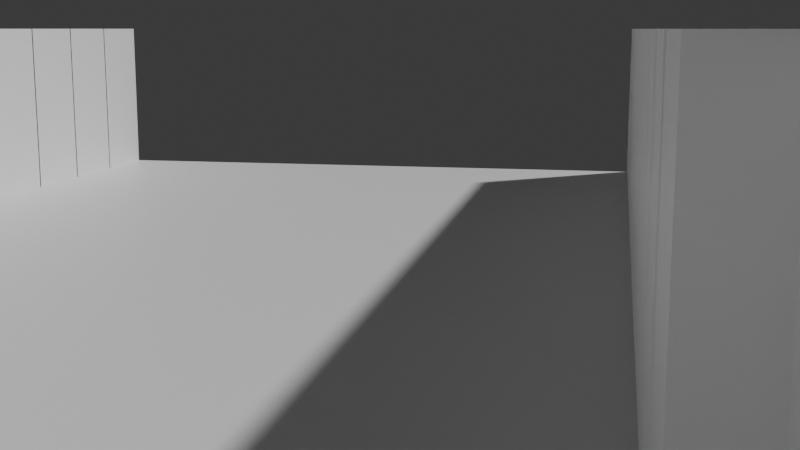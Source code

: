 # Source: Camino.blend  (saved by Blender 5.0.119; exported with 4.5.12 LTS)
import bpy
from mathutils import Matrix  # noqa: F401  (used for matrix-valued properties, if any)

bpy.ops.wm.read_factory_settings(use_empty=True)
scene = bpy.context.scene
scene.name = 'Scene'

# ---- collections
col_collection = bpy.data.collections.new('Collection'); scene.collection.children.link(col_collection)

# ---- materials (node trees are filled in below, after node groups)
mat_suelo = bpy.data.materials.new('Suelo')
mat_suelo.diffuse_color = (0.05, 0.05, 0.05, 1.0)
mat_pared = bpy.data.materials.new('Pared')
mat_pared.diffuse_color = (0.2, 0.2, 0.2, 1.0)

# ---- material node trees
mat_suelo.use_nodes = True; mat_suelo.node_tree.nodes.clear()
_N = mat_suelo.node_tree.nodes; _L = mat_suelo.node_tree.links
n0 = _N.new('ShaderNodeBsdfPrincipled'); n0.name = 'Principled BSDF'; n0.location = (-200, 100)
n1 = _N.new('ShaderNodeOutputMaterial'); n1.name = 'Material Output'; n1.location = (200, 100)
_L.new(n0.outputs[0], n1.inputs[0])
n1.is_active_output = True
mat_pared.use_nodes = True; mat_pared.node_tree.nodes.clear()
_N = mat_pared.node_tree.nodes; _L = mat_pared.node_tree.links
n0 = _N.new('ShaderNodeBsdfPrincipled'); n0.name = 'Principled BSDF'; n0.location = (-200, 100)
n1 = _N.new('ShaderNodeOutputMaterial'); n1.name = 'Material Output'; n1.location = (200, 100)
_L.new(n0.outputs[0], n1.inputs[0])
n1.is_active_output = True

# ---- world
world_world = bpy.data.worlds.new('World'); scene.world = world_world
world_world.use_nodes = True; world_world.node_tree.nodes.clear()
_N = world_world.node_tree.nodes; _L = world_world.node_tree.links
n0 = _N.new('ShaderNodeOutputWorld'); n0.name = 'World Output'; n0.location = (200, 100)
n1 = _N.new('ShaderNodeBackground'); n1.name = 'Background'; n1.location = (-200, 100)
n1.inputs[0].default_value = (0.05088, 0.05088, 0.05088, 1.0)
_L.new(n1.outputs[0], n0.inputs[0])
n0.is_active_output = True
world_world.color = (0.05088, 0.05088, 0.05088)
world_world.sun_shadow_jitter_overblur = 0.0

# ---- cameras
cam_camera_016 = bpy.data.cameras.new('Camera.016')

# ---- meshes
me_plane_412 = bpy.data.meshes.new('Plane.412')
me_plane_412.from_pydata([(-1.0, -1.0, 0.0), (1.0, -1.0, 0.0), (-1.0, 1.0, 0.0), (1.0, 1.0, 0.0)], [], [(0, 1, 3, 2)])
_uv = me_plane_412.uv_layers.new(name='UVMap')
_uv.uv.foreach_set('vector', [0.0, 0.0, 1.0, 0.0, 1.0, 1.0, 0.0, 1.0])
me_plane_412.materials.append(mat_suelo)
me_plane_412.update()
me_cube_1917 = bpy.data.meshes.new('Cube.1917')
me_cube_1917.from_pydata([(-1.0, -1.0, -1.0), (-1.0, -1.0, 1.0), (-1.0, 1.0, -1.0), (-1.0, 1.0, 1.0), (1.0, -1.0, -1.0), (1.0, -1.0, 1.0), (1.0, 1.0, -1.0), (1.0, 1.0, 1.0)], [], [(0, 1, 3, 2), (2, 3, 7, 6), (6, 7, 5, 4), (4, 5, 1, 0), (2, 6, 4, 0), (7, 3, 1, 5)])
_uv = me_cube_1917.uv_layers.new(name='UVMap')
_uv.uv.foreach_set('vector', [0.375, 0.0, 0.625, 0.0, 0.625, 0.25, 0.375, 0.25, 0.375, 0.25, 0.625, 0.25, 0.625, 0.5, 0.375, 0.5, 0.375, 0.5, 0.625, 0.5, 0.625, 0.75, 0.375, 0.75, 0.375, 0.75, 0.625, 0.75, 0.625, 1.0, 0.375, 1.0, 0.125, 0.5, 0.375, 0.5, 0.375, 0.75, 0.125, 0.75, 0.625, 0.5, 0.875, 0.5, 0.875, 0.75, 0.625, 0.75])
me_cube_1917.materials.append(mat_pared)
me_cube_1917.update()
me_cube_1918 = bpy.data.meshes.new('Cube.1918')
me_cube_1918.from_pydata([(-1.0, -1.0, -1.0), (-1.0, -1.0, 1.0), (-1.0, 1.0, -1.0), (-1.0, 1.0, 1.0), (1.0, -1.0, -1.0), (1.0, -1.0, 1.0), (1.0, 1.0, -1.0), (1.0, 1.0, 1.0)], [], [(0, 1, 3, 2), (2, 3, 7, 6), (6, 7, 5, 4), (4, 5, 1, 0), (2, 6, 4, 0), (7, 3, 1, 5)])
_uv = me_cube_1918.uv_layers.new(name='UVMap')
_uv.uv.foreach_set('vector', [0.375, 0.0, 0.625, 0.0, 0.625, 0.25, 0.375, 0.25, 0.375, 0.25, 0.625, 0.25, 0.625, 0.5, 0.375, 0.5, 0.375, 0.5, 0.625, 0.5, 0.625, 0.75, 0.375, 0.75, 0.375, 0.75, 0.625, 0.75, 0.625, 1.0, 0.375, 1.0, 0.125, 0.5, 0.375, 0.5, 0.375, 0.75, 0.125, 0.75, 0.625, 0.5, 0.875, 0.5, 0.875, 0.75, 0.625, 0.75])
me_cube_1918.materials.append(mat_pared)
me_cube_1918.update()
me_cube_1919 = bpy.data.meshes.new('Cube.1919')
me_cube_1919.from_pydata([(-1.0, -1.0, -1.0), (-1.0, -1.0, 1.0), (-1.0, 1.0, -1.0), (-1.0, 1.0, 1.0), (1.0, -1.0, -1.0), (1.0, -1.0, 1.0), (1.0, 1.0, -1.0), (1.0, 1.0, 1.0)], [], [(0, 1, 3, 2), (2, 3, 7, 6), (6, 7, 5, 4), (4, 5, 1, 0), (2, 6, 4, 0), (7, 3, 1, 5)])
_uv = me_cube_1919.uv_layers.new(name='UVMap')
_uv.uv.foreach_set('vector', [0.375, 0.0, 0.625, 0.0, 0.625, 0.25, 0.375, 0.25, 0.375, 0.25, 0.625, 0.25, 0.625, 0.5, 0.375, 0.5, 0.375, 0.5, 0.625, 0.5, 0.625, 0.75, 0.375, 0.75, 0.375, 0.75, 0.625, 0.75, 0.625, 1.0, 0.375, 1.0, 0.125, 0.5, 0.375, 0.5, 0.375, 0.75, 0.125, 0.75, 0.625, 0.5, 0.875, 0.5, 0.875, 0.75, 0.625, 0.75])
me_cube_1919.materials.append(mat_pared)
me_cube_1919.update()
me_cube_1920 = bpy.data.meshes.new('Cube.1920')
me_cube_1920.from_pydata([(-1.0, -1.0, -1.0), (-1.0, -1.0, 1.0), (-1.0, 1.0, -1.0), (-1.0, 1.0, 1.0), (1.0, -1.0, -1.0), (1.0, -1.0, 1.0), (1.0, 1.0, -1.0), (1.0, 1.0, 1.0)], [], [(0, 1, 3, 2), (2, 3, 7, 6), (6, 7, 5, 4), (4, 5, 1, 0), (2, 6, 4, 0), (7, 3, 1, 5)])
_uv = me_cube_1920.uv_layers.new(name='UVMap')
_uv.uv.foreach_set('vector', [0.375, 0.0, 0.625, 0.0, 0.625, 0.25, 0.375, 0.25, 0.375, 0.25, 0.625, 0.25, 0.625, 0.5, 0.375, 0.5, 0.375, 0.5, 0.625, 0.5, 0.625, 0.75, 0.375, 0.75, 0.375, 0.75, 0.625, 0.75, 0.625, 1.0, 0.375, 1.0, 0.125, 0.5, 0.375, 0.5, 0.375, 0.75, 0.125, 0.75, 0.625, 0.5, 0.875, 0.5, 0.875, 0.75, 0.625, 0.75])
me_cube_1920.materials.append(mat_pared)
me_cube_1920.update()
me_cube_1921 = bpy.data.meshes.new('Cube.1921')
me_cube_1921.from_pydata([(-1.0, -1.0, -1.0), (-1.0, -1.0, 1.0), (-1.0, 1.0, -1.0), (-1.0, 1.0, 1.0), (1.0, -1.0, -1.0), (1.0, -1.0, 1.0), (1.0, 1.0, -1.0), (1.0, 1.0, 1.0)], [], [(0, 1, 3, 2), (2, 3, 7, 6), (6, 7, 5, 4), (4, 5, 1, 0), (2, 6, 4, 0), (7, 3, 1, 5)])
_uv = me_cube_1921.uv_layers.new(name='UVMap')
_uv.uv.foreach_set('vector', [0.375, 0.0, 0.625, 0.0, 0.625, 0.25, 0.375, 0.25, 0.375, 0.25, 0.625, 0.25, 0.625, 0.5, 0.375, 0.5, 0.375, 0.5, 0.625, 0.5, 0.625, 0.75, 0.375, 0.75, 0.375, 0.75, 0.625, 0.75, 0.625, 1.0, 0.375, 1.0, 0.125, 0.5, 0.375, 0.5, 0.375, 0.75, 0.125, 0.75, 0.625, 0.5, 0.875, 0.5, 0.875, 0.75, 0.625, 0.75])
me_cube_1921.materials.append(mat_pared)
me_cube_1921.update()
me_cube_1922 = bpy.data.meshes.new('Cube.1922')
me_cube_1922.from_pydata([(-1.0, -1.0, -1.0), (-1.0, -1.0, 1.0), (-1.0, 1.0, -1.0), (-1.0, 1.0, 1.0), (1.0, -1.0, -1.0), (1.0, -1.0, 1.0), (1.0, 1.0, -1.0), (1.0, 1.0, 1.0)], [], [(0, 1, 3, 2), (2, 3, 7, 6), (6, 7, 5, 4), (4, 5, 1, 0), (2, 6, 4, 0), (7, 3, 1, 5)])
_uv = me_cube_1922.uv_layers.new(name='UVMap')
_uv.uv.foreach_set('vector', [0.375, 0.0, 0.625, 0.0, 0.625, 0.25, 0.375, 0.25, 0.375, 0.25, 0.625, 0.25, 0.625, 0.5, 0.375, 0.5, 0.375, 0.5, 0.625, 0.5, 0.625, 0.75, 0.375, 0.75, 0.375, 0.75, 0.625, 0.75, 0.625, 1.0, 0.375, 1.0, 0.125, 0.5, 0.375, 0.5, 0.375, 0.75, 0.125, 0.75, 0.625, 0.5, 0.875, 0.5, 0.875, 0.75, 0.625, 0.75])
me_cube_1922.materials.append(mat_pared)
me_cube_1922.update()
me_cube_1923 = bpy.data.meshes.new('Cube.1923')
me_cube_1923.from_pydata([(-1.0, -1.0, -1.0), (-1.0, -1.0, 1.0), (-1.0, 1.0, -1.0), (-1.0, 1.0, 1.0), (1.0, -1.0, -1.0), (1.0, -1.0, 1.0), (1.0, 1.0, -1.0), (1.0, 1.0, 1.0)], [], [(0, 1, 3, 2), (2, 3, 7, 6), (6, 7, 5, 4), (4, 5, 1, 0), (2, 6, 4, 0), (7, 3, 1, 5)])
_uv = me_cube_1923.uv_layers.new(name='UVMap')
_uv.uv.foreach_set('vector', [0.375, 0.0, 0.625, 0.0, 0.625, 0.25, 0.375, 0.25, 0.375, 0.25, 0.625, 0.25, 0.625, 0.5, 0.375, 0.5, 0.375, 0.5, 0.625, 0.5, 0.625, 0.75, 0.375, 0.75, 0.375, 0.75, 0.625, 0.75, 0.625, 1.0, 0.375, 1.0, 0.125, 0.5, 0.375, 0.5, 0.375, 0.75, 0.125, 0.75, 0.625, 0.5, 0.875, 0.5, 0.875, 0.75, 0.625, 0.75])
me_cube_1923.materials.append(mat_pared)
me_cube_1923.update()
me_cube_1924 = bpy.data.meshes.new('Cube.1924')
me_cube_1924.from_pydata([(-1.0, -1.0, -1.0), (-1.0, -1.0, 1.0), (-1.0, 1.0, -1.0), (-1.0, 1.0, 1.0), (1.0, -1.0, -1.0), (1.0, -1.0, 1.0), (1.0, 1.0, -1.0), (1.0, 1.0, 1.0)], [], [(0, 1, 3, 2), (2, 3, 7, 6), (6, 7, 5, 4), (4, 5, 1, 0), (2, 6, 4, 0), (7, 3, 1, 5)])
_uv = me_cube_1924.uv_layers.new(name='UVMap')
_uv.uv.foreach_set('vector', [0.375, 0.0, 0.625, 0.0, 0.625, 0.25, 0.375, 0.25, 0.375, 0.25, 0.625, 0.25, 0.625, 0.5, 0.375, 0.5, 0.375, 0.5, 0.625, 0.5, 0.625, 0.75, 0.375, 0.75, 0.375, 0.75, 0.625, 0.75, 0.625, 1.0, 0.375, 1.0, 0.125, 0.5, 0.375, 0.5, 0.375, 0.75, 0.125, 0.75, 0.625, 0.5, 0.875, 0.5, 0.875, 0.75, 0.625, 0.75])
me_cube_1924.materials.append(mat_pared)
me_cube_1924.update()
me_cube_1925 = bpy.data.meshes.new('Cube.1925')
me_cube_1925.from_pydata([(-1.0, -1.0, -1.0), (-1.0, -1.0, 1.0), (-1.0, 1.0, -1.0), (-1.0, 1.0, 1.0), (1.0, -1.0, -1.0), (1.0, -1.0, 1.0), (1.0, 1.0, -1.0), (1.0, 1.0, 1.0)], [], [(0, 1, 3, 2), (2, 3, 7, 6), (6, 7, 5, 4), (4, 5, 1, 0), (2, 6, 4, 0), (7, 3, 1, 5)])
_uv = me_cube_1925.uv_layers.new(name='UVMap')
_uv.uv.foreach_set('vector', [0.375, 0.0, 0.625, 0.0, 0.625, 0.25, 0.375, 0.25, 0.375, 0.25, 0.625, 0.25, 0.625, 0.5, 0.375, 0.5, 0.375, 0.5, 0.625, 0.5, 0.625, 0.75, 0.375, 0.75, 0.375, 0.75, 0.625, 0.75, 0.625, 1.0, 0.375, 1.0, 0.125, 0.5, 0.375, 0.5, 0.375, 0.75, 0.125, 0.75, 0.625, 0.5, 0.875, 0.5, 0.875, 0.75, 0.625, 0.75])
me_cube_1925.materials.append(mat_pared)
me_cube_1925.update()
me_cube_1926 = bpy.data.meshes.new('Cube.1926')
me_cube_1926.from_pydata([(-1.0, -1.0, -1.0), (-1.0, -1.0, 1.0), (-1.0, 1.0, -1.0), (-1.0, 1.0, 1.0), (1.0, -1.0, -1.0), (1.0, -1.0, 1.0), (1.0, 1.0, -1.0), (1.0, 1.0, 1.0)], [], [(0, 1, 3, 2), (2, 3, 7, 6), (6, 7, 5, 4), (4, 5, 1, 0), (2, 6, 4, 0), (7, 3, 1, 5)])
_uv = me_cube_1926.uv_layers.new(name='UVMap')
_uv.uv.foreach_set('vector', [0.375, 0.0, 0.625, 0.0, 0.625, 0.25, 0.375, 0.25, 0.375, 0.25, 0.625, 0.25, 0.625, 0.5, 0.375, 0.5, 0.375, 0.5, 0.625, 0.5, 0.625, 0.75, 0.375, 0.75, 0.375, 0.75, 0.625, 0.75, 0.625, 1.0, 0.375, 1.0, 0.125, 0.5, 0.375, 0.5, 0.375, 0.75, 0.125, 0.75, 0.625, 0.5, 0.875, 0.5, 0.875, 0.75, 0.625, 0.75])
me_cube_1926.materials.append(mat_pared)
me_cube_1926.update()
me_cube_1927 = bpy.data.meshes.new('Cube.1927')
me_cube_1927.from_pydata([(-1.0, -1.0, -1.0), (-1.0, -1.0, 1.0), (-1.0, 1.0, -1.0), (-1.0, 1.0, 1.0), (1.0, -1.0, -1.0), (1.0, -1.0, 1.0), (1.0, 1.0, -1.0), (1.0, 1.0, 1.0)], [], [(0, 1, 3, 2), (2, 3, 7, 6), (6, 7, 5, 4), (4, 5, 1, 0), (2, 6, 4, 0), (7, 3, 1, 5)])
_uv = me_cube_1927.uv_layers.new(name='UVMap')
_uv.uv.foreach_set('vector', [0.375, 0.0, 0.625, 0.0, 0.625, 0.25, 0.375, 0.25, 0.375, 0.25, 0.625, 0.25, 0.625, 0.5, 0.375, 0.5, 0.375, 0.5, 0.625, 0.5, 0.625, 0.75, 0.375, 0.75, 0.375, 0.75, 0.625, 0.75, 0.625, 1.0, 0.375, 1.0, 0.125, 0.5, 0.375, 0.5, 0.375, 0.75, 0.125, 0.75, 0.625, 0.5, 0.875, 0.5, 0.875, 0.75, 0.625, 0.75])
me_cube_1927.materials.append(mat_pared)
me_cube_1927.update()
me_cube_1928 = bpy.data.meshes.new('Cube.1928')
me_cube_1928.from_pydata([(-1.0, -1.0, -1.0), (-1.0, -1.0, 1.0), (-1.0, 1.0, -1.0), (-1.0, 1.0, 1.0), (1.0, -1.0, -1.0), (1.0, -1.0, 1.0), (1.0, 1.0, -1.0), (1.0, 1.0, 1.0)], [], [(0, 1, 3, 2), (2, 3, 7, 6), (6, 7, 5, 4), (4, 5, 1, 0), (2, 6, 4, 0), (7, 3, 1, 5)])
_uv = me_cube_1928.uv_layers.new(name='UVMap')
_uv.uv.foreach_set('vector', [0.375, 0.0, 0.625, 0.0, 0.625, 0.25, 0.375, 0.25, 0.375, 0.25, 0.625, 0.25, 0.625, 0.5, 0.375, 0.5, 0.375, 0.5, 0.625, 0.5, 0.625, 0.75, 0.375, 0.75, 0.375, 0.75, 0.625, 0.75, 0.625, 1.0, 0.375, 1.0, 0.125, 0.5, 0.375, 0.5, 0.375, 0.75, 0.125, 0.75, 0.625, 0.5, 0.875, 0.5, 0.875, 0.75, 0.625, 0.75])
me_cube_1928.materials.append(mat_pared)
me_cube_1928.update()
me_cube_1929 = bpy.data.meshes.new('Cube.1929')
me_cube_1929.from_pydata([(-1.0, -1.0, -1.0), (-1.0, -1.0, 1.0), (-1.0, 1.0, -1.0), (-1.0, 1.0, 1.0), (1.0, -1.0, -1.0), (1.0, -1.0, 1.0), (1.0, 1.0, -1.0), (1.0, 1.0, 1.0)], [], [(0, 1, 3, 2), (2, 3, 7, 6), (6, 7, 5, 4), (4, 5, 1, 0), (2, 6, 4, 0), (7, 3, 1, 5)])
_uv = me_cube_1929.uv_layers.new(name='UVMap')
_uv.uv.foreach_set('vector', [0.375, 0.0, 0.625, 0.0, 0.625, 0.25, 0.375, 0.25, 0.375, 0.25, 0.625, 0.25, 0.625, 0.5, 0.375, 0.5, 0.375, 0.5, 0.625, 0.5, 0.625, 0.75, 0.375, 0.75, 0.375, 0.75, 0.625, 0.75, 0.625, 1.0, 0.375, 1.0, 0.125, 0.5, 0.375, 0.5, 0.375, 0.75, 0.125, 0.75, 0.625, 0.5, 0.875, 0.5, 0.875, 0.75, 0.625, 0.75])
me_cube_1929.materials.append(mat_pared)
me_cube_1929.update()
me_cube_1930 = bpy.data.meshes.new('Cube.1930')
me_cube_1930.from_pydata([(-1.0, -1.0, -1.0), (-1.0, -1.0, 1.0), (-1.0, 1.0, -1.0), (-1.0, 1.0, 1.0), (1.0, -1.0, -1.0), (1.0, -1.0, 1.0), (1.0, 1.0, -1.0), (1.0, 1.0, 1.0)], [], [(0, 1, 3, 2), (2, 3, 7, 6), (6, 7, 5, 4), (4, 5, 1, 0), (2, 6, 4, 0), (7, 3, 1, 5)])
_uv = me_cube_1930.uv_layers.new(name='UVMap')
_uv.uv.foreach_set('vector', [0.375, 0.0, 0.625, 0.0, 0.625, 0.25, 0.375, 0.25, 0.375, 0.25, 0.625, 0.25, 0.625, 0.5, 0.375, 0.5, 0.375, 0.5, 0.625, 0.5, 0.625, 0.75, 0.375, 0.75, 0.375, 0.75, 0.625, 0.75, 0.625, 1.0, 0.375, 1.0, 0.125, 0.5, 0.375, 0.5, 0.375, 0.75, 0.125, 0.75, 0.625, 0.5, 0.875, 0.5, 0.875, 0.75, 0.625, 0.75])
me_cube_1930.materials.append(mat_pared)
me_cube_1930.update()
me_cube_1931 = bpy.data.meshes.new('Cube.1931')
me_cube_1931.from_pydata([(-1.0, -1.0, -1.0), (-1.0, -1.0, 1.0), (-1.0, 1.0, -1.0), (-1.0, 1.0, 1.0), (1.0, -1.0, -1.0), (1.0, -1.0, 1.0), (1.0, 1.0, -1.0), (1.0, 1.0, 1.0)], [], [(0, 1, 3, 2), (2, 3, 7, 6), (6, 7, 5, 4), (4, 5, 1, 0), (2, 6, 4, 0), (7, 3, 1, 5)])
_uv = me_cube_1931.uv_layers.new(name='UVMap')
_uv.uv.foreach_set('vector', [0.375, 0.0, 0.625, 0.0, 0.625, 0.25, 0.375, 0.25, 0.375, 0.25, 0.625, 0.25, 0.625, 0.5, 0.375, 0.5, 0.375, 0.5, 0.625, 0.5, 0.625, 0.75, 0.375, 0.75, 0.375, 0.75, 0.625, 0.75, 0.625, 1.0, 0.375, 1.0, 0.125, 0.5, 0.375, 0.5, 0.375, 0.75, 0.125, 0.75, 0.625, 0.5, 0.875, 0.5, 0.875, 0.75, 0.625, 0.75])
me_cube_1931.materials.append(mat_pared)
me_cube_1931.update()
me_cube_1932 = bpy.data.meshes.new('Cube.1932')
me_cube_1932.from_pydata([(-1.0, -1.0, -1.0), (-1.0, -1.0, 1.0), (-1.0, 1.0, -1.0), (-1.0, 1.0, 1.0), (1.0, -1.0, -1.0), (1.0, -1.0, 1.0), (1.0, 1.0, -1.0), (1.0, 1.0, 1.0)], [], [(0, 1, 3, 2), (2, 3, 7, 6), (6, 7, 5, 4), (4, 5, 1, 0), (2, 6, 4, 0), (7, 3, 1, 5)])
_uv = me_cube_1932.uv_layers.new(name='UVMap')
_uv.uv.foreach_set('vector', [0.375, 0.0, 0.625, 0.0, 0.625, 0.25, 0.375, 0.25, 0.375, 0.25, 0.625, 0.25, 0.625, 0.5, 0.375, 0.5, 0.375, 0.5, 0.625, 0.5, 0.625, 0.75, 0.375, 0.75, 0.375, 0.75, 0.625, 0.75, 0.625, 1.0, 0.375, 1.0, 0.125, 0.5, 0.375, 0.5, 0.375, 0.75, 0.125, 0.75, 0.625, 0.5, 0.875, 0.5, 0.875, 0.75, 0.625, 0.75])
me_cube_1932.materials.append(mat_pared)
me_cube_1932.update()
me_cube_1933 = bpy.data.meshes.new('Cube.1933')
me_cube_1933.from_pydata([(-1.0, -1.0, -1.0), (-1.0, -1.0, 1.0), (-1.0, 1.0, -1.0), (-1.0, 1.0, 1.0), (1.0, -1.0, -1.0), (1.0, -1.0, 1.0), (1.0, 1.0, -1.0), (1.0, 1.0, 1.0)], [], [(0, 1, 3, 2), (2, 3, 7, 6), (6, 7, 5, 4), (4, 5, 1, 0), (2, 6, 4, 0), (7, 3, 1, 5)])
_uv = me_cube_1933.uv_layers.new(name='UVMap')
_uv.uv.foreach_set('vector', [0.375, 0.0, 0.625, 0.0, 0.625, 0.25, 0.375, 0.25, 0.375, 0.25, 0.625, 0.25, 0.625, 0.5, 0.375, 0.5, 0.375, 0.5, 0.625, 0.5, 0.625, 0.75, 0.375, 0.75, 0.375, 0.75, 0.625, 0.75, 0.625, 1.0, 0.375, 1.0, 0.125, 0.5, 0.375, 0.5, 0.375, 0.75, 0.125, 0.75, 0.625, 0.5, 0.875, 0.5, 0.875, 0.75, 0.625, 0.75])
me_cube_1933.materials.append(mat_pared)
me_cube_1933.update()
me_cube_1934 = bpy.data.meshes.new('Cube.1934')
me_cube_1934.from_pydata([(-1.0, -1.0, -1.0), (-1.0, -1.0, 1.0), (-1.0, 1.0, -1.0), (-1.0, 1.0, 1.0), (1.0, -1.0, -1.0), (1.0, -1.0, 1.0), (1.0, 1.0, -1.0), (1.0, 1.0, 1.0)], [], [(0, 1, 3, 2), (2, 3, 7, 6), (6, 7, 5, 4), (4, 5, 1, 0), (2, 6, 4, 0), (7, 3, 1, 5)])
_uv = me_cube_1934.uv_layers.new(name='UVMap')
_uv.uv.foreach_set('vector', [0.375, 0.0, 0.625, 0.0, 0.625, 0.25, 0.375, 0.25, 0.375, 0.25, 0.625, 0.25, 0.625, 0.5, 0.375, 0.5, 0.375, 0.5, 0.625, 0.5, 0.625, 0.75, 0.375, 0.75, 0.375, 0.75, 0.625, 0.75, 0.625, 1.0, 0.375, 1.0, 0.125, 0.5, 0.375, 0.5, 0.375, 0.75, 0.125, 0.75, 0.625, 0.5, 0.875, 0.5, 0.875, 0.75, 0.625, 0.75])
me_cube_1934.materials.append(mat_pared)
me_cube_1934.update()
me_cube_1935 = bpy.data.meshes.new('Cube.1935')
me_cube_1935.from_pydata([(-1.0, -1.0, -1.0), (-1.0, -1.0, 1.0), (-1.0, 1.0, -1.0), (-1.0, 1.0, 1.0), (1.0, -1.0, -1.0), (1.0, -1.0, 1.0), (1.0, 1.0, -1.0), (1.0, 1.0, 1.0)], [], [(0, 1, 3, 2), (2, 3, 7, 6), (6, 7, 5, 4), (4, 5, 1, 0), (2, 6, 4, 0), (7, 3, 1, 5)])
_uv = me_cube_1935.uv_layers.new(name='UVMap')
_uv.uv.foreach_set('vector', [0.375, 0.0, 0.625, 0.0, 0.625, 0.25, 0.375, 0.25, 0.375, 0.25, 0.625, 0.25, 0.625, 0.5, 0.375, 0.5, 0.375, 0.5, 0.625, 0.5, 0.625, 0.75, 0.375, 0.75, 0.375, 0.75, 0.625, 0.75, 0.625, 1.0, 0.375, 1.0, 0.125, 0.5, 0.375, 0.5, 0.375, 0.75, 0.125, 0.75, 0.625, 0.5, 0.875, 0.5, 0.875, 0.75, 0.625, 0.75])
me_cube_1935.materials.append(mat_pared)
me_cube_1935.update()
me_cube_1936 = bpy.data.meshes.new('Cube.1936')
me_cube_1936.from_pydata([(-1.0, -1.0, -1.0), (-1.0, -1.0, 1.0), (-1.0, 1.0, -1.0), (-1.0, 1.0, 1.0), (1.0, -1.0, -1.0), (1.0, -1.0, 1.0), (1.0, 1.0, -1.0), (1.0, 1.0, 1.0)], [], [(0, 1, 3, 2), (2, 3, 7, 6), (6, 7, 5, 4), (4, 5, 1, 0), (2, 6, 4, 0), (7, 3, 1, 5)])
_uv = me_cube_1936.uv_layers.new(name='UVMap')
_uv.uv.foreach_set('vector', [0.375, 0.0, 0.625, 0.0, 0.625, 0.25, 0.375, 0.25, 0.375, 0.25, 0.625, 0.25, 0.625, 0.5, 0.375, 0.5, 0.375, 0.5, 0.625, 0.5, 0.625, 0.75, 0.375, 0.75, 0.375, 0.75, 0.625, 0.75, 0.625, 1.0, 0.375, 1.0, 0.125, 0.5, 0.375, 0.5, 0.375, 0.75, 0.125, 0.75, 0.625, 0.5, 0.875, 0.5, 0.875, 0.75, 0.625, 0.75])
me_cube_1936.materials.append(mat_pared)
me_cube_1936.update()
me_cube_1937 = bpy.data.meshes.new('Cube.1937')
me_cube_1937.from_pydata([(-1.0, -1.0, -1.0), (-1.0, -1.0, 1.0), (-1.0, 1.0, -1.0), (-1.0, 1.0, 1.0), (1.0, -1.0, -1.0), (1.0, -1.0, 1.0), (1.0, 1.0, -1.0), (1.0, 1.0, 1.0)], [], [(0, 1, 3, 2), (2, 3, 7, 6), (6, 7, 5, 4), (4, 5, 1, 0), (2, 6, 4, 0), (7, 3, 1, 5)])
_uv = me_cube_1937.uv_layers.new(name='UVMap')
_uv.uv.foreach_set('vector', [0.375, 0.0, 0.625, 0.0, 0.625, 0.25, 0.375, 0.25, 0.375, 0.25, 0.625, 0.25, 0.625, 0.5, 0.375, 0.5, 0.375, 0.5, 0.625, 0.5, 0.625, 0.75, 0.375, 0.75, 0.375, 0.75, 0.625, 0.75, 0.625, 1.0, 0.375, 1.0, 0.125, 0.5, 0.375, 0.5, 0.375, 0.75, 0.125, 0.75, 0.625, 0.5, 0.875, 0.5, 0.875, 0.75, 0.625, 0.75])
me_cube_1937.materials.append(mat_pared)
me_cube_1937.update()
me_cube_1938 = bpy.data.meshes.new('Cube.1938')
me_cube_1938.from_pydata([(-1.0, -1.0, -1.0), (-1.0, -1.0, 1.0), (-1.0, 1.0, -1.0), (-1.0, 1.0, 1.0), (1.0, -1.0, -1.0), (1.0, -1.0, 1.0), (1.0, 1.0, -1.0), (1.0, 1.0, 1.0)], [], [(0, 1, 3, 2), (2, 3, 7, 6), (6, 7, 5, 4), (4, 5, 1, 0), (2, 6, 4, 0), (7, 3, 1, 5)])
_uv = me_cube_1938.uv_layers.new(name='UVMap')
_uv.uv.foreach_set('vector', [0.375, 0.0, 0.625, 0.0, 0.625, 0.25, 0.375, 0.25, 0.375, 0.25, 0.625, 0.25, 0.625, 0.5, 0.375, 0.5, 0.375, 0.5, 0.625, 0.5, 0.625, 0.75, 0.375, 0.75, 0.375, 0.75, 0.625, 0.75, 0.625, 1.0, 0.375, 1.0, 0.125, 0.5, 0.375, 0.5, 0.375, 0.75, 0.125, 0.75, 0.625, 0.5, 0.875, 0.5, 0.875, 0.75, 0.625, 0.75])
me_cube_1938.materials.append(mat_pared)
me_cube_1938.update()
me_cube_1939 = bpy.data.meshes.new('Cube.1939')
me_cube_1939.from_pydata([(-1.0, -1.0, -1.0), (-1.0, -1.0, 1.0), (-1.0, 1.0, -1.0), (-1.0, 1.0, 1.0), (1.0, -1.0, -1.0), (1.0, -1.0, 1.0), (1.0, 1.0, -1.0), (1.0, 1.0, 1.0)], [], [(0, 1, 3, 2), (2, 3, 7, 6), (6, 7, 5, 4), (4, 5, 1, 0), (2, 6, 4, 0), (7, 3, 1, 5)])
_uv = me_cube_1939.uv_layers.new(name='UVMap')
_uv.uv.foreach_set('vector', [0.375, 0.0, 0.625, 0.0, 0.625, 0.25, 0.375, 0.25, 0.375, 0.25, 0.625, 0.25, 0.625, 0.5, 0.375, 0.5, 0.375, 0.5, 0.625, 0.5, 0.625, 0.75, 0.375, 0.75, 0.375, 0.75, 0.625, 0.75, 0.625, 1.0, 0.375, 1.0, 0.125, 0.5, 0.375, 0.5, 0.375, 0.75, 0.125, 0.75, 0.625, 0.5, 0.875, 0.5, 0.875, 0.75, 0.625, 0.75])
me_cube_1939.materials.append(mat_pared)
me_cube_1939.update()
me_cube_1940 = bpy.data.meshes.new('Cube.1940')
me_cube_1940.from_pydata([(-1.0, -1.0, -1.0), (-1.0, -1.0, 1.0), (-1.0, 1.0, -1.0), (-1.0, 1.0, 1.0), (1.0, -1.0, -1.0), (1.0, -1.0, 1.0), (1.0, 1.0, -1.0), (1.0, 1.0, 1.0)], [], [(0, 1, 3, 2), (2, 3, 7, 6), (6, 7, 5, 4), (4, 5, 1, 0), (2, 6, 4, 0), (7, 3, 1, 5)])
_uv = me_cube_1940.uv_layers.new(name='UVMap')
_uv.uv.foreach_set('vector', [0.375, 0.0, 0.625, 0.0, 0.625, 0.25, 0.375, 0.25, 0.375, 0.25, 0.625, 0.25, 0.625, 0.5, 0.375, 0.5, 0.375, 0.5, 0.625, 0.5, 0.625, 0.75, 0.375, 0.75, 0.375, 0.75, 0.625, 0.75, 0.625, 1.0, 0.375, 1.0, 0.125, 0.5, 0.375, 0.5, 0.375, 0.75, 0.125, 0.75, 0.625, 0.5, 0.875, 0.5, 0.875, 0.75, 0.625, 0.75])
me_cube_1940.materials.append(mat_pared)
me_cube_1940.update()
me_cube_1941 = bpy.data.meshes.new('Cube.1941')
me_cube_1941.from_pydata([(-1.0, -1.0, -1.0), (-1.0, -1.0, 1.0), (-1.0, 1.0, -1.0), (-1.0, 1.0, 1.0), (1.0, -1.0, -1.0), (1.0, -1.0, 1.0), (1.0, 1.0, -1.0), (1.0, 1.0, 1.0)], [], [(0, 1, 3, 2), (2, 3, 7, 6), (6, 7, 5, 4), (4, 5, 1, 0), (2, 6, 4, 0), (7, 3, 1, 5)])
_uv = me_cube_1941.uv_layers.new(name='UVMap')
_uv.uv.foreach_set('vector', [0.375, 0.0, 0.625, 0.0, 0.625, 0.25, 0.375, 0.25, 0.375, 0.25, 0.625, 0.25, 0.625, 0.5, 0.375, 0.5, 0.375, 0.5, 0.625, 0.5, 0.625, 0.75, 0.375, 0.75, 0.375, 0.75, 0.625, 0.75, 0.625, 1.0, 0.375, 1.0, 0.125, 0.5, 0.375, 0.5, 0.375, 0.75, 0.125, 0.75, 0.625, 0.5, 0.875, 0.5, 0.875, 0.75, 0.625, 0.75])
me_cube_1941.materials.append(mat_pared)
me_cube_1941.update()
me_cube_1942 = bpy.data.meshes.new('Cube.1942')
me_cube_1942.from_pydata([(-1.0, -1.0, -1.0), (-1.0, -1.0, 1.0), (-1.0, 1.0, -1.0), (-1.0, 1.0, 1.0), (1.0, -1.0, -1.0), (1.0, -1.0, 1.0), (1.0, 1.0, -1.0), (1.0, 1.0, 1.0)], [], [(0, 1, 3, 2), (2, 3, 7, 6), (6, 7, 5, 4), (4, 5, 1, 0), (2, 6, 4, 0), (7, 3, 1, 5)])
_uv = me_cube_1942.uv_layers.new(name='UVMap')
_uv.uv.foreach_set('vector', [0.375, 0.0, 0.625, 0.0, 0.625, 0.25, 0.375, 0.25, 0.375, 0.25, 0.625, 0.25, 0.625, 0.5, 0.375, 0.5, 0.375, 0.5, 0.625, 0.5, 0.625, 0.75, 0.375, 0.75, 0.375, 0.75, 0.625, 0.75, 0.625, 1.0, 0.375, 1.0, 0.125, 0.5, 0.375, 0.5, 0.375, 0.75, 0.125, 0.75, 0.625, 0.5, 0.875, 0.5, 0.875, 0.75, 0.625, 0.75])
me_cube_1942.materials.append(mat_pared)
me_cube_1942.update()
me_curva_suelo_018 = bpy.data.meshes.new('Curva_Suelo.018')
me_curva_suelo_018.from_pydata([(4.0, 11.0, 0.0), (-4.0, 11.0, 0.0), (4.001, 11.09, 0.0), (-3.998, 11.22, 0.0), (4.003, 11.19, 0.0), (-3.993, 11.44, 0.0), (4.007, 11.28, 0.0), (-3.984, 11.66, 0.0), (4.012, 11.38, 0.0), (-3.972, 11.88, 0.0), (4.018, 11.47, 0.0), (-3.957, 12.1, 0.0), (4.027, 11.56, 0.0), (-3.938, 12.32, 0.0), (4.036, 11.66, 0.0), (-3.915, 12.54, 0.0), (4.047, 11.75, 0.0), (-3.89, 12.75, 0.0), (4.06, 11.85, 0.0), (-3.86, 12.97, 0.0), (4.074, 11.94, 0.0), (-3.828, 13.19, 0.0), (4.089, 12.03, 0.0), (-3.792, 13.41, 0.0), (4.106, 12.12, 0.0), (-3.752, 13.62, 0.0), (4.125, 12.22, 0.0), (-3.709, 13.84, 0.0), (4.144, 12.31, 0.0), (-3.663, 14.05, 0.0), (4.166, 12.4, 0.0), (-3.613, 14.27, 0.0), (4.189, 12.49, 0.0), (-3.56, 14.48, 0.0), (4.213, 12.58, 0.0), (-3.504, 14.69, 0.0), (4.238, 12.67, 0.0), (-3.444, 14.91, 0.0), (4.265, 12.76, 0.0), (-3.381, 15.12, 0.0), (4.294, 12.85, 0.0), (-3.315, 15.33, 0.0), (4.323, 12.94, 0.0), (-3.245, 15.53, 0.0), (4.355, 13.03, 0.0), (-3.172, 15.74, 0.0), (4.387, 13.12, 0.0), (-3.096, 15.95, 0.0), (4.421, 13.21, 0.0), (-3.017, 16.15, 0.0), (4.457, 13.3, 0.0), (-2.934, 16.36, 0.0), (4.493, 13.38, 0.0), (-2.849, 16.56, 0.0), (4.532, 13.47, 0.0), (-2.76, 16.76, 0.0), (4.571, 13.55, 0.0), (-2.668, 16.96, 0.0), (4.612, 13.64, 0.0), (-2.572, 17.16, 0.0), (4.654, 13.72, 0.0), (-2.474, 17.36, 0.0), (4.697, 13.81, 0.0), (-2.373, 17.55, 0.0), (4.742, 13.89, 0.0), (-2.268, 17.74, 0.0), (4.788, 13.97, 0.0), (-2.161, 17.94, 0.0), (4.836, 14.05, 0.0), (-2.05, 18.13, 0.0), (4.884, 14.13, 0.0), (-1.937, 18.31, 0.0), (4.934, 14.21, 0.0), (-1.821, 18.5, 0.0), (4.985, 14.29, 0.0), (-1.701, 18.69, 0.0), (5.038, 14.37, 0.0), (-1.579, 18.87, 0.0), (5.091, 14.45, 0.0), (-1.454, 19.05, 0.0), (5.146, 14.53, 0.0), (-1.326, 19.23, 0.0), (5.202, 14.6, 0.0), (-1.196, 19.41, 0.0), (5.259, 14.68, 0.0), (-1.062, 19.58, 0.0), (5.317, 14.75, 0.0), (-0.926, 19.75, 0.0), (5.377, 14.82, 0.0), (-0.7872, 19.92, 0.0), (5.438, 14.9, 0.0), (-0.6457, 20.09, 0.0), (5.499, 14.97, 0.0), (-0.5016, 20.26, 0.0), (5.562, 15.04, 0.0), (-0.3548, 20.42, 0.0), (5.626, 15.11, 0.0), (-0.2056, 20.58, 0.0), (5.691, 15.18, 0.0), (-0.05377, 20.74, 0.0), (5.757, 15.24, 0.0), (0.1005, 20.9, 0.0), (5.825, 15.31, 0.0), (0.2572, 21.05, 0.0), (5.893, 15.37, 0.0), (0.4163, 21.21, 0.0), (5.962, 15.44, 0.0), (0.5778, 21.35, 0.0), (6.032, 15.5, 0.0), (0.7416, 21.5, 0.0), (6.103, 15.56, 0.0), (0.9077, 21.65, 0.0), (6.175, 15.62, 0.0), (1.076, 21.79, 0.0), (6.249, 15.68, 0.0), (1.247, 21.93, 0.0), (6.323, 15.74, 0.0), (1.419, 22.06, 0.0), (6.397, 15.8, 0.0), (1.594, 22.2, 0.0), (6.473, 15.85, 0.0), (1.771, 22.33, 0.0), (6.55, 15.91, 0.0), (1.95, 22.45, 0.0), (6.627, 15.96, 0.0), (2.131, 22.58, 0.0), (6.706, 16.01, 0.0), (2.314, 22.7, 0.0), (6.785, 16.07, 0.0), (2.498, 22.82, 0.0), (6.865, 16.12, 0.0), (2.685, 22.94, 0.0), (6.946, 16.16, 0.0), (2.873, 23.05, 0.0), (7.027, 16.21, 0.0), (3.064, 23.16, 0.0), (7.109, 16.26, 0.0), (3.255, 23.27, 0.0), (7.192, 16.3, 0.0), (3.449, 23.37, 0.0), (7.276, 16.35, 0.0), (3.644, 23.47, 0.0), (7.36, 16.39, 0.0), (3.841, 23.57, 0.0), (7.445, 16.43, 0.0), (4.039, 23.67, 0.0), (7.531, 16.47, 0.0), (4.239, 23.76, 0.0), (7.617, 16.51, 0.0), (4.44, 23.85, 0.0), (7.704, 16.54, 0.0), (4.642, 23.93, 0.0), (7.791, 16.58, 0.0), (4.846, 24.02, 0.0), (7.879, 16.61, 0.0), (5.051, 24.1, 0.0), (7.968, 16.65, 0.0), (5.258, 24.17, 0.0), (8.056, 16.68, 0.0), (5.465, 24.25, 0.0), (8.146, 16.71, 0.0), (5.674, 24.31, 0.0), (8.236, 16.73, 0.0), (5.883, 24.38, 0.0), (8.326, 16.76, 0.0), (6.094, 24.44, 0.0), (8.417, 16.79, 0.0), (6.306, 24.5, 0.0), (8.508, 16.81, 0.0), (6.518, 24.56, 0.0), (8.599, 16.83, 0.0), (6.732, 24.61, 0.0), (8.691, 16.86, 0.0), (6.946, 24.66, 0.0), (8.783, 16.88, 0.0), (7.161, 24.71, 0.0), (8.876, 16.89, 0.0), (7.377, 24.75, 0.0), (8.968, 16.91, 0.0), (7.593, 24.79, 0.0), (9.061, 16.93, 0.0), (7.81, 24.83, 0.0), (9.155, 16.94, 0.0), (8.027, 24.86, 0.0), (9.248, 16.95, 0.0), (8.245, 24.89, 0.0), (9.342, 16.96, 0.0), (8.464, 24.92, 0.0), (9.435, 16.97, 0.0), (8.682, 24.94, 0.0), (9.529, 16.98, 0.0), (8.902, 24.96, 0.0), (9.623, 16.99, 0.0), (9.121, 24.97, 0.0), (9.717, 16.99, 0.0), (9.341, 24.98, 0.0), (9.812, 17.0, 0.0), (9.56, 24.99, 0.0), (9.906, 17.0, 0.0), (9.78, 25.0, 0.0), (10.0, 17.0, 0.0), (10.0, 25.0, 0.0)], [], [(0, 1, 3, 2), (2, 3, 5, 4), (4, 5, 7, 6), (6, 7, 9, 8), (8, 9, 11, 10), (10, 11, 13, 12), (12, 13, 15, 14), (14, 15, 17, 16), (16, 17, 19, 18), (18, 19, 21, 20), (20, 21, 23, 22), (22, 23, 25, 24), (24, 25, 27, 26), (26, 27, 29, 28), (28, 29, 31, 30), (30, 31, 33, 32), (32, 33, 35, 34), (34, 35, 37, 36), (36, 37, 39, 38), (38, 39, 41, 40), (40, 41, 43, 42), (42, 43, 45, 44), (44, 45, 47, 46), (46, 47, 49, 48), (48, 49, 51, 50), (50, 51, 53, 52), (52, 53, 55, 54), (54, 55, 57, 56), (56, 57, 59, 58), (58, 59, 61, 60), (60, 61, 63, 62), (62, 63, 65, 64), (64, 65, 67, 66), (66, 67, 69, 68), (68, 69, 71, 70), (70, 71, 73, 72), (72, 73, 75, 74), (74, 75, 77, 76), (76, 77, 79, 78), (78, 79, 81, 80), (80, 81, 83, 82), (82, 83, 85, 84), (84, 85, 87, 86), (86, 87, 89, 88), (88, 89, 91, 90), (90, 91, 93, 92), (92, 93, 95, 94), (94, 95, 97, 96), (96, 97, 99, 98), (98, 99, 101, 100), (100, 101, 103, 102), (102, 103, 105, 104), (104, 105, 107, 106), (106, 107, 109, 108), (108, 109, 111, 110), (110, 111, 113, 112), (112, 113, 115, 114), (114, 115, 117, 116), (116, 117, 119, 118), (118, 119, 121, 120), (120, 121, 123, 122), (122, 123, 125, 124), (124, 125, 127, 126), (126, 127, 129, 128), (128, 129, 131, 130), (130, 131, 133, 132), (132, 133, 135, 134), (134, 135, 137, 136), (136, 137, 139, 138), (138, 139, 141, 140), (140, 141, 143, 142), (142, 143, 145, 144), (144, 145, 147, 146), (146, 147, 149, 148), (148, 149, 151, 150), (150, 151, 153, 152), (152, 153, 155, 154), (154, 155, 157, 156), (156, 157, 159, 158), (158, 159, 161, 160), (160, 161, 163, 162), (162, 163, 165, 164), (164, 165, 167, 166), (166, 167, 169, 168), (168, 169, 171, 170), (170, 171, 173, 172), (172, 173, 175, 174), (174, 175, 177, 176), (176, 177, 179, 178), (178, 179, 181, 180), (180, 181, 183, 182), (182, 183, 185, 184), (184, 185, 187, 186), (186, 187, 189, 188), (188, 189, 191, 190), (190, 191, 193, 192), (192, 193, 195, 194), (194, 195, 197, 196), (196, 197, 199, 198), (198, 199, 201, 200)])
me_curva_suelo_018.materials.append(mat_suelo)
me_curva_suelo_018.update()
me_muro_interno_017 = bpy.data.meshes.new('Muro_Interno.017')
me_muro_interno_017.from_pydata([(4.3, 11.0, 0.0), (4.0, 11.0, 0.0), (4.301, 11.09, 0.0), (4.001, 11.09, 0.0), (4.303, 11.18, 0.0), (4.003, 11.19, 0.0), (4.306, 11.27, 0.0), (4.007, 11.28, 0.0), (4.311, 11.36, 0.0), (4.012, 11.38, 0.0), (4.318, 11.45, 0.0), (4.018, 11.47, 0.0), (4.325, 11.54, 0.0), (4.027, 11.56, 0.0), (4.334, 11.63, 0.0), (4.036, 11.66, 0.0), (4.345, 11.71, 0.0), (4.047, 11.75, 0.0), (4.357, 11.8, 0.0), (4.06, 11.85, 0.0), (4.37, 11.89, 0.0), (4.074, 11.94, 0.0), (4.385, 11.98, 0.0), (4.089, 12.03, 0.0), (4.401, 12.07, 0.0), (4.106, 12.12, 0.0), (4.418, 12.16, 0.0), (4.125, 12.22, 0.0), (4.437, 12.24, 0.0), (4.144, 12.31, 0.0), (4.457, 12.33, 0.0), (4.166, 12.4, 0.0), (4.479, 12.42, 0.0), (4.189, 12.49, 0.0), (4.502, 12.5, 0.0), (4.213, 12.58, 0.0), (4.526, 12.59, 0.0), (4.238, 12.67, 0.0), (4.552, 12.68, 0.0), (4.265, 12.76, 0.0), (4.579, 12.76, 0.0), (4.294, 12.85, 0.0), (4.607, 12.85, 0.0), (4.323, 12.94, 0.0), (4.637, 12.93, 0.0), (4.355, 13.03, 0.0), (4.668, 13.01, 0.0), (4.387, 13.12, 0.0), (4.7, 13.1, 0.0), (4.421, 13.21, 0.0), (4.734, 13.18, 0.0), (4.457, 13.3, 0.0), (4.769, 13.26, 0.0), (4.493, 13.38, 0.0), (4.805, 13.35, 0.0), (4.532, 13.47, 0.0), (4.842, 13.43, 0.0), (4.571, 13.55, 0.0), (4.881, 13.51, 0.0), (4.612, 13.64, 0.0), (4.921, 13.59, 0.0), (4.654, 13.72, 0.0), (4.963, 13.67, 0.0), (4.697, 13.81, 0.0), (5.005, 13.75, 0.0), (4.742, 13.89, 0.0), (5.049, 13.82, 0.0), (4.788, 13.97, 0.0), (5.094, 13.9, 0.0), (4.836, 14.05, 0.0), (5.14, 13.98, 0.0), (4.884, 14.13, 0.0), (5.187, 14.05, 0.0), (4.934, 14.21, 0.0), (5.236, 14.13, 0.0), (4.985, 14.29, 0.0), (5.286, 14.2, 0.0), (5.038, 14.37, 0.0), (5.337, 14.28, 0.0), (5.091, 14.45, 0.0), (5.389, 14.35, 0.0), (5.146, 14.53, 0.0), (5.442, 14.42, 0.0), (5.202, 14.6, 0.0), (5.496, 14.49, 0.0), (5.259, 14.68, 0.0), (5.552, 14.56, 0.0), (5.317, 14.75, 0.0), (5.608, 14.63, 0.0), (5.377, 14.82, 0.0), (5.666, 14.7, 0.0), (5.438, 14.9, 0.0), (5.724, 14.77, 0.0), (5.499, 14.97, 0.0), (5.784, 14.84, 0.0), (5.562, 15.04, 0.0), (5.845, 14.9, 0.0), (5.626, 15.11, 0.0), (5.907, 14.97, 0.0), (5.691, 15.18, 0.0), (5.969, 15.03, 0.0), (5.757, 15.24, 0.0), (6.033, 15.09, 0.0), (5.825, 15.31, 0.0), (6.098, 15.16, 0.0), (5.893, 15.37, 0.0), (6.164, 15.22, 0.0), (5.962, 15.44, 0.0), (6.231, 15.28, 0.0), (6.032, 15.5, 0.0), (6.298, 15.33, 0.0), (6.103, 15.56, 0.0), (6.367, 15.39, 0.0), (6.175, 15.62, 0.0), (6.436, 15.45, 0.0), (6.249, 15.68, 0.0), (6.506, 15.5, 0.0), (6.323, 15.74, 0.0), (6.578, 15.56, 0.0), (6.397, 15.8, 0.0), (6.65, 15.61, 0.0), (6.473, 15.85, 0.0), (6.722, 15.66, 0.0), (6.55, 15.91, 0.0), (6.796, 15.71, 0.0), (6.627, 15.96, 0.0), (6.871, 15.76, 0.0), (6.706, 16.01, 0.0), (6.946, 15.81, 0.0), (6.785, 16.07, 0.0), (7.022, 15.86, 0.0), (6.865, 16.12, 0.0), (7.098, 15.91, 0.0), (6.946, 16.16, 0.0), (7.176, 15.95, 0.0), (7.027, 16.21, 0.0), (7.254, 15.99, 0.0), (7.109, 16.26, 0.0), (7.333, 16.04, 0.0), (7.192, 16.3, 0.0), (7.412, 16.08, 0.0), (7.276, 16.35, 0.0), (7.492, 16.12, 0.0), (7.36, 16.39, 0.0), (7.573, 16.16, 0.0), (7.445, 16.43, 0.0), (7.654, 16.19, 0.0), (7.531, 16.47, 0.0), (7.736, 16.23, 0.0), (7.617, 16.51, 0.0), (7.819, 16.27, 0.0), (7.704, 16.54, 0.0), (7.902, 16.3, 0.0), (7.791, 16.58, 0.0), (7.985, 16.33, 0.0), (7.879, 16.61, 0.0), (8.069, 16.36, 0.0), (7.968, 16.65, 0.0), (8.154, 16.39, 0.0), (8.056, 16.68, 0.0), (8.239, 16.42, 0.0), (8.146, 16.71, 0.0), (8.324, 16.45, 0.0), (8.236, 16.73, 0.0), (8.41, 16.47, 0.0), (8.326, 16.76, 0.0), (8.496, 16.5, 0.0), (8.417, 16.79, 0.0), (8.582, 16.52, 0.0), (8.508, 16.81, 0.0), (8.669, 16.54, 0.0), (8.599, 16.83, 0.0), (8.757, 16.56, 0.0), (8.691, 16.86, 0.0), (8.844, 16.58, 0.0), (8.783, 16.88, 0.0), (8.932, 16.6, 0.0), (8.876, 16.89, 0.0), (9.02, 16.62, 0.0), (8.968, 16.91, 0.0), (9.108, 16.63, 0.0), (9.061, 16.93, 0.0), (9.197, 16.64, 0.0), (9.155, 16.94, 0.0), (9.286, 16.66, 0.0), (9.248, 16.95, 0.0), (9.375, 16.67, 0.0), (9.342, 16.96, 0.0), (9.464, 16.67, 0.0), (9.435, 16.97, 0.0), (9.553, 16.68, 0.0), (9.529, 16.98, 0.0), (9.642, 16.69, 0.0), (9.623, 16.99, 0.0), (9.731, 16.69, 0.0), (9.717, 16.99, 0.0), (9.821, 16.7, 0.0), (9.812, 17.0, 0.0), (9.91, 16.7, 0.0), (9.906, 17.0, 0.0), (10.0, 16.7, 0.0), (10.0, 17.0, 0.0), (4.3, 11.0, 2.0), (4.0, 11.0, 2.0), (4.001, 11.09, 2.0), (4.301, 11.09, 2.0), (4.003, 11.19, 2.0), (4.303, 11.18, 2.0), (4.007, 11.28, 2.0), (4.306, 11.27, 2.0), (4.012, 11.38, 2.0), (4.311, 11.36, 2.0), (4.018, 11.47, 2.0), (4.318, 11.45, 2.0), (4.027, 11.56, 2.0), (4.325, 11.54, 2.0), (4.036, 11.66, 2.0), (4.334, 11.63, 2.0), (4.047, 11.75, 2.0), (4.345, 11.71, 2.0), (4.06, 11.85, 2.0), (4.357, 11.8, 2.0), (4.074, 11.94, 2.0), (4.37, 11.89, 2.0), (4.089, 12.03, 2.0), (4.385, 11.98, 2.0), (4.106, 12.12, 2.0), (4.401, 12.07, 2.0), (4.125, 12.22, 2.0), (4.418, 12.16, 2.0), (4.144, 12.31, 2.0), (4.437, 12.24, 2.0), (4.166, 12.4, 2.0), (4.457, 12.33, 2.0), (4.189, 12.49, 2.0), (4.479, 12.42, 2.0), (4.213, 12.58, 2.0), (4.502, 12.5, 2.0), (4.238, 12.67, 2.0), (4.526, 12.59, 2.0), (4.265, 12.76, 2.0), (4.552, 12.68, 2.0), (4.294, 12.85, 2.0), (4.579, 12.76, 2.0), (4.323, 12.94, 2.0), (4.607, 12.85, 2.0), (4.355, 13.03, 2.0), (4.637, 12.93, 2.0), (4.387, 13.12, 2.0), (4.668, 13.01, 2.0), (4.421, 13.21, 2.0), (4.7, 13.1, 2.0), (4.457, 13.3, 2.0), (4.734, 13.18, 2.0), (4.493, 13.38, 2.0), (4.769, 13.26, 2.0), (4.532, 13.47, 2.0), (4.805, 13.35, 2.0), (4.571, 13.55, 2.0), (4.842, 13.43, 2.0), (4.612, 13.64, 2.0), (4.881, 13.51, 2.0), (4.654, 13.72, 2.0), (4.921, 13.59, 2.0), (4.697, 13.81, 2.0), (4.963, 13.67, 2.0), (4.742, 13.89, 2.0), (5.005, 13.75, 2.0), (4.788, 13.97, 2.0), (5.049, 13.82, 2.0), (4.836, 14.05, 2.0), (5.094, 13.9, 2.0), (4.884, 14.13, 2.0), (5.14, 13.98, 2.0), (4.934, 14.21, 2.0), (5.187, 14.05, 2.0), (4.985, 14.29, 2.0), (5.236, 14.13, 2.0), (5.038, 14.37, 2.0), (5.286, 14.2, 2.0), (5.091, 14.45, 2.0), (5.337, 14.28, 2.0), (5.146, 14.53, 2.0), (5.389, 14.35, 2.0), (5.202, 14.6, 2.0), (5.442, 14.42, 2.0), (5.259, 14.68, 2.0), (5.496, 14.49, 2.0), (5.317, 14.75, 2.0), (5.552, 14.56, 2.0), (5.377, 14.82, 2.0), (5.608, 14.63, 2.0), (5.438, 14.9, 2.0), (5.666, 14.7, 2.0), (5.499, 14.97, 2.0), (5.724, 14.77, 2.0), (5.562, 15.04, 2.0), (5.784, 14.84, 2.0), (5.626, 15.11, 2.0), (5.845, 14.9, 2.0), (5.691, 15.18, 2.0), (5.907, 14.97, 2.0), (5.757, 15.24, 2.0), (5.969, 15.03, 2.0), (5.825, 15.31, 2.0), (6.033, 15.09, 2.0), (5.893, 15.37, 2.0), (6.098, 15.16, 2.0), (5.962, 15.44, 2.0), (6.164, 15.22, 2.0), (6.032, 15.5, 2.0), (6.231, 15.28, 2.0), (6.103, 15.56, 2.0), (6.298, 15.33, 2.0), (6.175, 15.62, 2.0), (6.367, 15.39, 2.0), (6.249, 15.68, 2.0), (6.436, 15.45, 2.0), (6.323, 15.74, 2.0), (6.506, 15.5, 2.0), (6.397, 15.8, 2.0), (6.578, 15.56, 2.0), (6.473, 15.85, 2.0), (6.65, 15.61, 2.0), (6.55, 15.91, 2.0), (6.722, 15.66, 2.0), (6.627, 15.96, 2.0), (6.796, 15.71, 2.0), (6.706, 16.01, 2.0), (6.871, 15.76, 2.0), (6.785, 16.07, 2.0), (6.946, 15.81, 2.0), (6.865, 16.12, 2.0), (7.022, 15.86, 2.0), (6.946, 16.16, 2.0), (7.098, 15.91, 2.0), (7.027, 16.21, 2.0), (7.176, 15.95, 2.0), (7.109, 16.26, 2.0), (7.254, 15.99, 2.0), (7.192, 16.3, 2.0), (7.333, 16.04, 2.0), (7.276, 16.35, 2.0), (7.412, 16.08, 2.0), (7.36, 16.39, 2.0), (7.492, 16.12, 2.0), (7.445, 16.43, 2.0), (7.573, 16.16, 2.0), (7.531, 16.47, 2.0), (7.654, 16.19, 2.0), (7.617, 16.51, 2.0), (7.736, 16.23, 2.0), (7.704, 16.54, 2.0), (7.819, 16.27, 2.0), (7.791, 16.58, 2.0), (7.902, 16.3, 2.0), (7.879, 16.61, 2.0), (7.985, 16.33, 2.0), (7.968, 16.65, 2.0), (8.069, 16.36, 2.0), (8.056, 16.68, 2.0), (8.154, 16.39, 2.0), (8.146, 16.71, 2.0), (8.239, 16.42, 2.0), (8.236, 16.73, 2.0), (8.324, 16.45, 2.0), (8.326, 16.76, 2.0), (8.41, 16.47, 2.0), (8.417, 16.79, 2.0), (8.496, 16.5, 2.0), (8.508, 16.81, 2.0), (8.582, 16.52, 2.0), (8.599, 16.83, 2.0), (8.669, 16.54, 2.0), (8.691, 16.86, 2.0), (8.757, 16.56, 2.0), (8.783, 16.88, 2.0), (8.844, 16.58, 2.0), (8.876, 16.89, 2.0), (8.932, 16.6, 2.0), (8.968, 16.91, 2.0), (9.02, 16.62, 2.0), (9.061, 16.93, 2.0), (9.108, 16.63, 2.0), (9.155, 16.94, 2.0), (9.197, 16.64, 2.0), (9.248, 16.95, 2.0), (9.286, 16.66, 2.0), (9.342, 16.96, 2.0), (9.375, 16.67, 2.0), (9.435, 16.97, 2.0), (9.464, 16.67, 2.0), (9.529, 16.98, 2.0), (9.553, 16.68, 2.0), (9.623, 16.99, 2.0), (9.642, 16.69, 2.0), (9.717, 16.99, 2.0), (9.731, 16.69, 2.0), (9.812, 17.0, 2.0), (9.821, 16.7, 2.0), (9.906, 17.0, 2.0), (9.91, 16.7, 2.0), (10.0, 17.0, 2.0), (10.0, 16.7, 2.0)], [(3, 2), (5, 4), (7, 6), (9, 8), (11, 10), (13, 12), (15, 14), (17, 16), (19, 18), (21, 20), (23, 22), (25, 24), (27, 26), (29, 28), (31, 30), (33, 32), (35, 34), (37, 36), (39, 38), (41, 40), (43, 42), (45, 44), (47, 46), (49, 48), (51, 50), (53, 52), (55, 54), (57, 56), (59, 58), (61, 60), (63, 62), (65, 64), (67, 66), (69, 68), (71, 70), (73, 72), (75, 74), (77, 76), (79, 78), (81, 80), (83, 82), (85, 84), (87, 86), (89, 88), (91, 90), (93, 92), (95, 94), (97, 96), (99, 98), (101, 100), (103, 102), (105, 104), (107, 106), (109, 108), (111, 110), (113, 112), (115, 114), (117, 116), (119, 118), (121, 120), (123, 122), (125, 124), (127, 126), (129, 128), (131, 130), (133, 132), (135, 134), (137, 136), (139, 138), (141, 140), (143, 142), (145, 144), (147, 146), (149, 148), (151, 150), (153, 152), (155, 154), (157, 156), (159, 158), (161, 160), (163, 162), (165, 164), (167, 166), (169, 168), (171, 170), (173, 172), (175, 174), (177, 176), (179, 178), (181, 180), (183, 182), (185, 184), (187, 186), (189, 188), (191, 190), (193, 192), (195, 194), (197, 196), (199, 198)], [(202, 203, 204, 205), (205, 204, 206, 207), (207, 206, 208, 209), (209, 208, 210, 211), (211, 210, 212, 213), (213, 212, 214, 215), (215, 214, 216, 217), (217, 216, 218, 219), (219, 218, 220, 221), (221, 220, 222, 223), (223, 222, 224, 225), (225, 224, 226, 227), (227, 226, 228, 229), (229, 228, 230, 231), (231, 230, 232, 233), (233, 232, 234, 235), (235, 234, 236, 237), (237, 236, 238, 239), (239, 238, 240, 241), (241, 240, 242, 243), (243, 242, 244, 245), (245, 244, 246, 247), (247, 246, 248, 249), (249, 248, 250, 251), (251, 250, 252, 253), (253, 252, 254, 255), (255, 254, 256, 257), (257, 256, 258, 259), (259, 258, 260, 261), (261, 260, 262, 263), (263, 262, 264, 265), (265, 264, 266, 267), (267, 266, 268, 269), (269, 268, 270, 271), (271, 270, 272, 273), (273, 272, 274, 275), (275, 274, 276, 277), (277, 276, 278, 279), (279, 278, 280, 281), (281, 280, 282, 283), (283, 282, 284, 285), (285, 284, 286, 287), (287, 286, 288, 289), (289, 288, 290, 291), (291, 290, 292, 293), (293, 292, 294, 295), (295, 294, 296, 297), (297, 296, 298, 299), (299, 298, 300, 301), (301, 300, 302, 303), (303, 302, 304, 305), (305, 304, 306, 307), (307, 306, 308, 309), (309, 308, 310, 311), (311, 310, 312, 313), (313, 312, 314, 315), (315, 314, 316, 317), (317, 316, 318, 319), (319, 318, 320, 321), (321, 320, 322, 323), (323, 322, 324, 325), (325, 324, 326, 327), (327, 326, 328, 329), (329, 328, 330, 331), (331, 330, 332, 333), (333, 332, 334, 335), (335, 334, 336, 337), (337, 336, 338, 339), (339, 338, 340, 341), (341, 340, 342, 343), (343, 342, 344, 345), (345, 344, 346, 347), (347, 346, 348, 349), (349, 348, 350, 351), (351, 350, 352, 353), (353, 352, 354, 355), (355, 354, 356, 357), (357, 356, 358, 359), (359, 358, 360, 361), (361, 360, 362, 363), (363, 362, 364, 365), (365, 364, 366, 367), (367, 366, 368, 369), (369, 368, 370, 371), (371, 370, 372, 373), (373, 372, 374, 375), (375, 374, 376, 377), (377, 376, 378, 379), (379, 378, 380, 381), (381, 380, 382, 383), (383, 382, 384, 385), (385, 384, 386, 387), (387, 386, 388, 389), (389, 388, 390, 391), (391, 390, 392, 393), (393, 392, 394, 395), (395, 394, 396, 397), (397, 396, 398, 399), (399, 398, 400, 401), (401, 400, 402, 403), (68, 66, 269, 271), (138, 136, 339, 341), (67, 69, 270, 268), (137, 139, 340, 338), (70, 68, 271, 273), (140, 138, 341, 343), (69, 71, 272, 270), (2, 0, 202, 205), (139, 141, 342, 340), (0, 1, 203, 202), (72, 70, 273, 275), (1, 3, 204, 203), (142, 140, 343, 345), (71, 73, 274, 272), (141, 143, 344, 342), (4, 2, 205, 207), (74, 72, 275, 277), (3, 5, 206, 204), (144, 142, 345, 347), (73, 75, 276, 274), (143, 145, 346, 344), (6, 4, 207, 209), (76, 74, 277, 279), (5, 7, 208, 206), (146, 144, 347, 349), (75, 77, 278, 276), (145, 147, 348, 346), (8, 6, 209, 211), (78, 76, 279, 281), (7, 9, 210, 208), (148, 146, 349, 351), (77, 79, 280, 278), (147, 149, 350, 348), (10, 8, 211, 213), (80, 78, 281, 283), (9, 11, 212, 210), (150, 148, 351, 353), (79, 81, 282, 280), (149, 151, 352, 350), (12, 10, 213, 215), (82, 80, 283, 285), (11, 13, 214, 212), (152, 150, 353, 355), (81, 83, 284, 282), (151, 153, 354, 352), (14, 12, 215, 217), (84, 82, 285, 287), (13, 15, 216, 214), (154, 152, 355, 357), (83, 85, 286, 284), (153, 155, 356, 354), (16, 14, 217, 219), (86, 84, 287, 289), (15, 17, 218, 216), (156, 154, 357, 359), (85, 87, 288, 286), (155, 157, 358, 356), (18, 16, 219, 221), (88, 86, 289, 291), (17, 19, 220, 218), (158, 156, 359, 361), (87, 89, 290, 288), (157, 159, 360, 358), (20, 18, 221, 223), (90, 88, 291, 293), (19, 21, 222, 220), (160, 158, 361, 363), (89, 91, 292, 290), (159, 161, 362, 360), (22, 20, 223, 225), (92, 90, 293, 295), (21, 23, 224, 222), (162, 160, 363, 365), (91, 93, 294, 292), (161, 163, 364, 362), (24, 22, 225, 227), (94, 92, 295, 297), (23, 25, 226, 224), (164, 162, 365, 367), (93, 95, 296, 294), (163, 165, 366, 364), (26, 24, 227, 229), (96, 94, 297, 299), (25, 27, 228, 226), (166, 164, 367, 369), (95, 97, 298, 296), (165, 167, 368, 366), (28, 26, 229, 231), (98, 96, 299, 301), (27, 29, 230, 228), (168, 166, 369, 371), (97, 99, 300, 298), (167, 169, 370, 368), (30, 28, 231, 233), (100, 98, 301, 303), (29, 31, 232, 230), (170, 168, 371, 373), (99, 101, 302, 300), (169, 171, 372, 370), (32, 30, 233, 235), (102, 100, 303, 305), (31, 33, 234, 232), (172, 170, 373, 375), (101, 103, 304, 302), (171, 173, 374, 372), (34, 32, 235, 237), (104, 102, 305, 307), (33, 35, 236, 234), (174, 172, 375, 377), (103, 105, 306, 304), (173, 175, 376, 374), (36, 34, 237, 239), (106, 104, 307, 309), (35, 37, 238, 236), (176, 174, 377, 379), (105, 107, 308, 306), (175, 177, 378, 376), (38, 36, 239, 241), (108, 106, 309, 311), (37, 39, 240, 238), (178, 176, 379, 381), (107, 109, 310, 308), (177, 179, 380, 378), (40, 38, 241, 243), (110, 108, 311, 313), (39, 41, 242, 240), (180, 178, 381, 383), (109, 111, 312, 310), (179, 181, 382, 380), (42, 40, 243, 245), (112, 110, 313, 315), (41, 43, 244, 242), (182, 180, 383, 385), (111, 113, 314, 312), (181, 183, 384, 382), (44, 42, 245, 247), (114, 112, 315, 317), (43, 45, 246, 244), (184, 182, 385, 387), (113, 115, 316, 314), (183, 185, 386, 384), (46, 44, 247, 249), (116, 114, 317, 319), (45, 47, 248, 246), (186, 184, 387, 389), (115, 117, 318, 316), (185, 187, 388, 386), (48, 46, 249, 251), (118, 116, 319, 321), (47, 49, 250, 248), (188, 186, 389, 391), (117, 119, 320, 318), (187, 189, 390, 388), (50, 48, 251, 253), (120, 118, 321, 323), (49, 51, 252, 250), (190, 188, 391, 393), (119, 121, 322, 320), (189, 191, 392, 390), (52, 50, 253, 255), (122, 120, 323, 325), (51, 53, 254, 252), (192, 190, 393, 395), (121, 123, 324, 322), (191, 193, 394, 392), (54, 52, 255, 257), (124, 122, 325, 327), (53, 55, 256, 254), (194, 192, 395, 397), (123, 125, 326, 324), (193, 195, 396, 394), (56, 54, 257, 259), (126, 124, 327, 329), (55, 57, 258, 256), (196, 194, 397, 399), (125, 127, 328, 326), (195, 197, 398, 396), (58, 56, 259, 261), (128, 126, 329, 331), (57, 59, 260, 258), (198, 196, 399, 401), (127, 129, 330, 328), (197, 199, 400, 398), (60, 58, 261, 263), (130, 128, 331, 333), (59, 61, 262, 260), (200, 198, 401, 403), (129, 131, 332, 330), (199, 201, 402, 400), (62, 60, 263, 265), (201, 200, 403, 402), (132, 130, 333, 335), (61, 63, 264, 262), (131, 133, 334, 332), (64, 62, 265, 267), (134, 132, 335, 337), (63, 65, 266, 264), (133, 135, 336, 334), (66, 64, 267, 269), (136, 134, 337, 339), (65, 67, 268, 266), (135, 137, 338, 336)])
me_muro_interno_017.materials.append(mat_pared)
me_muro_interno_017.update()
me_muro_externo_017 = bpy.data.meshes.new('Muro_Externo.017')
me_muro_externo_017.from_pydata([(-4.0, 11.0, 0.0), (-4.3, 11.0, 0.0), (-3.998, 11.22, 0.0), (-4.298, 11.22, 0.0), (-3.993, 11.44, 0.0), (-4.293, 11.45, 0.0), (-3.984, 11.66, 0.0), (-4.284, 11.67, 0.0), (-3.972, 11.88, 0.0), (-4.272, 11.9, 0.0), (-3.957, 12.1, 0.0), (-4.256, 12.12, 0.0), (-3.938, 12.32, 0.0), (-4.237, 12.35, 0.0), (-3.915, 12.54, 0.0), (-4.214, 12.57, 0.0), (-3.89, 12.75, 0.0), (-4.187, 12.79, 0.0), (-3.86, 12.97, 0.0), (-4.157, 13.01, 0.0), (-3.828, 13.19, 0.0), (-4.124, 13.24, 0.0), (-3.792, 13.41, 0.0), (-4.087, 13.46, 0.0), (-3.752, 13.62, 0.0), (-4.047, 13.68, 0.0), (-3.709, 13.84, 0.0), (-4.003, 13.9, 0.0), (-3.663, 14.05, 0.0), (-3.956, 14.12, 0.0), (-3.613, 14.27, 0.0), (-3.905, 14.34, 0.0), (-3.56, 14.48, 0.0), (-3.851, 14.56, 0.0), (-3.504, 14.69, 0.0), (-3.793, 14.77, 0.0), (-3.444, 14.91, 0.0), (-3.732, 14.99, 0.0), (-3.381, 15.12, 0.0), (-3.668, 15.2, 0.0), (-3.315, 15.33, 0.0), (-3.6, 15.42, 0.0), (-3.245, 15.53, 0.0), (-3.529, 15.63, 0.0), (-3.172, 15.74, 0.0), (-3.455, 15.84, 0.0), (-3.096, 15.95, 0.0), (-3.377, 16.05, 0.0), (-3.017, 16.15, 0.0), (-3.296, 16.26, 0.0), (-2.934, 16.36, 0.0), (-3.211, 16.47, 0.0), (-2.849, 16.56, 0.0), (-3.124, 16.68, 0.0), (-2.76, 16.76, 0.0), (-3.033, 16.88, 0.0), (-2.668, 16.96, 0.0), (-2.939, 17.09, 0.0), (-2.572, 17.16, 0.0), (-2.842, 17.29, 0.0), (-2.474, 17.36, 0.0), (-2.741, 17.49, 0.0), (-2.373, 17.55, 0.0), (-2.638, 17.69, 0.0), (-2.268, 17.74, 0.0), (-2.531, 17.89, 0.0), (-2.161, 17.94, 0.0), (-2.421, 18.09, 0.0), (-2.05, 18.13, 0.0), (-2.309, 18.28, 0.0), (-1.937, 18.31, 0.0), (-2.193, 18.47, 0.0), (-1.821, 18.5, 0.0), (-2.074, 18.66, 0.0), (-1.701, 18.69, 0.0), (-1.952, 18.85, 0.0), (-1.579, 18.87, 0.0), (-1.827, 19.04, 0.0), (-1.454, 19.05, 0.0), (-1.7, 19.22, 0.0), (-1.326, 19.23, 0.0), (-1.569, 19.41, 0.0), (-1.196, 19.41, 0.0), (-1.435, 19.59, 0.0), (-1.062, 19.58, 0.0), (-1.299, 19.76, 0.0), (-0.926, 19.75, 0.0), (-1.16, 19.94, 0.0), (-0.7872, 19.92, 0.0), (-1.018, 20.12, 0.0), (-0.6457, 20.09, 0.0), (-0.8738, 20.29, 0.0), (-0.5016, 20.26, 0.0), (-0.7266, 20.46, 0.0), (-0.3548, 20.42, 0.0), (-0.5767, 20.62, 0.0), (-0.2056, 20.58, 0.0), (-0.4243, 20.79, 0.0), (-0.05377, 20.74, 0.0), (-0.2692, 20.95, 0.0), (0.1005, 20.9, 0.0), (-0.1116, 21.11, 0.0), (0.2572, 21.05, 0.0), (0.04845, 21.27, 0.0), (0.4163, 21.21, 0.0), (0.211, 21.42, 0.0), (0.5778, 21.35, 0.0), (0.3759, 21.58, 0.0), (0.7416, 21.5, 0.0), (0.5432, 21.73, 0.0), (0.9077, 21.65, 0.0), (0.7129, 21.87, 0.0), (1.076, 21.79, 0.0), (0.8848, 22.02, 0.0), (1.247, 21.93, 0.0), (1.059, 22.16, 0.0), (1.419, 22.06, 0.0), (1.235, 22.3, 0.0), (1.594, 22.2, 0.0), (1.414, 22.44, 0.0), (1.771, 22.33, 0.0), (1.595, 22.57, 0.0), (1.95, 22.45, 0.0), (1.777, 22.7, 0.0), (2.131, 22.58, 0.0), (1.962, 22.83, 0.0), (2.314, 22.7, 0.0), (2.149, 22.95, 0.0), (2.498, 22.82, 0.0), (2.338, 23.07, 0.0), (2.685, 22.94, 0.0), (2.528, 23.19, 0.0), (2.873, 23.05, 0.0), (2.721, 23.31, 0.0), (3.064, 23.16, 0.0), (2.915, 23.42, 0.0), (3.255, 23.27, 0.0), (3.111, 23.53, 0.0), (3.449, 23.37, 0.0), (3.309, 23.64, 0.0), (3.644, 23.47, 0.0), (3.508, 23.74, 0.0), (3.841, 23.57, 0.0), (3.709, 23.84, 0.0), (4.039, 23.67, 0.0), (3.911, 23.94, 0.0), (4.239, 23.76, 0.0), (4.115, 24.03, 0.0), (4.44, 23.85, 0.0), (4.321, 24.12, 0.0), (4.642, 23.93, 0.0), (4.528, 24.21, 0.0), (4.846, 24.02, 0.0), (4.736, 24.3, 0.0), (5.051, 24.1, 0.0), (4.945, 24.38, 0.0), (5.258, 24.17, 0.0), (5.156, 24.45, 0.0), (5.465, 24.25, 0.0), (5.368, 24.53, 0.0), (5.674, 24.31, 0.0), (5.581, 24.6, 0.0), (5.883, 24.38, 0.0), (5.795, 24.67, 0.0), (6.094, 24.44, 0.0), (6.01, 24.73, 0.0), (6.306, 24.5, 0.0), (6.227, 24.79, 0.0), (6.518, 24.56, 0.0), (6.444, 24.85, 0.0), (6.732, 24.61, 0.0), (6.662, 24.9, 0.0), (6.946, 24.66, 0.0), (6.881, 24.96, 0.0), (7.161, 24.71, 0.0), (7.1, 25.0, 0.0), (7.377, 24.75, 0.0), (7.32, 25.05, 0.0), (7.593, 24.79, 0.0), (7.541, 25.09, 0.0), (7.81, 24.83, 0.0), (7.763, 25.12, 0.0), (8.027, 24.86, 0.0), (7.985, 25.16, 0.0), (8.245, 24.89, 0.0), (8.208, 25.19, 0.0), (8.464, 24.92, 0.0), (8.431, 25.21, 0.0), (8.682, 24.94, 0.0), (8.654, 25.24, 0.0), (8.902, 24.96, 0.0), (8.878, 25.26, 0.0), (9.121, 24.97, 0.0), (9.102, 25.27, 0.0), (9.341, 24.98, 0.0), (9.326, 25.28, 0.0), (9.56, 24.99, 0.0), (9.551, 25.29, 0.0), (9.78, 25.0, 0.0), (9.775, 25.3, 0.0), (10.0, 25.0, 0.0), (10.0, 25.3, 0.0), (-4.0, 11.0, 2.0), (-4.3, 11.0, 2.0), (-4.298, 11.22, 2.0), (-3.998, 11.22, 2.0), (-4.293, 11.45, 2.0), (-3.993, 11.44, 2.0), (-4.284, 11.67, 2.0), (-3.984, 11.66, 2.0), (-4.272, 11.9, 2.0), (-3.972, 11.88, 2.0), (-4.256, 12.12, 2.0), (-3.957, 12.1, 2.0), (-4.237, 12.35, 2.0), (-3.938, 12.32, 2.0), (-4.214, 12.57, 2.0), (-3.915, 12.54, 2.0), (-4.187, 12.79, 2.0), (-3.89, 12.75, 2.0), (-4.157, 13.01, 2.0), (-3.86, 12.97, 2.0), (-4.124, 13.24, 2.0), (-3.828, 13.19, 2.0), (-4.087, 13.46, 2.0), (-3.792, 13.41, 2.0), (-4.047, 13.68, 2.0), (-3.752, 13.62, 2.0), (-4.003, 13.9, 2.0), (-3.709, 13.84, 2.0), (-3.956, 14.12, 2.0), (-3.663, 14.05, 2.0), (-3.905, 14.34, 2.0), (-3.613, 14.27, 2.0), (-3.851, 14.56, 2.0), (-3.56, 14.48, 2.0), (-3.793, 14.77, 2.0), (-3.504, 14.69, 2.0), (-3.732, 14.99, 2.0), (-3.444, 14.91, 2.0), (-3.668, 15.2, 2.0), (-3.381, 15.12, 2.0), (-3.6, 15.42, 2.0), (-3.315, 15.33, 2.0), (-3.529, 15.63, 2.0), (-3.245, 15.53, 2.0), (-3.455, 15.84, 2.0), (-3.172, 15.74, 2.0), (-3.377, 16.05, 2.0), (-3.096, 15.95, 2.0), (-3.296, 16.26, 2.0), (-3.017, 16.15, 2.0), (-3.211, 16.47, 2.0), (-2.934, 16.36, 2.0), (-3.124, 16.68, 2.0), (-2.849, 16.56, 2.0), (-3.033, 16.88, 2.0), (-2.76, 16.76, 2.0), (-2.939, 17.09, 2.0), (-2.668, 16.96, 2.0), (-2.842, 17.29, 2.0), (-2.572, 17.16, 2.0), (-2.741, 17.49, 2.0), (-2.474, 17.36, 2.0), (-2.638, 17.69, 2.0), (-2.373, 17.55, 2.0), (-2.531, 17.89, 2.0), (-2.268, 17.74, 2.0), (-2.421, 18.09, 2.0), (-2.161, 17.94, 2.0), (-2.309, 18.28, 2.0), (-2.05, 18.13, 2.0), (-2.193, 18.47, 2.0), (-1.937, 18.31, 2.0), (-2.074, 18.66, 2.0), (-1.821, 18.5, 2.0), (-1.952, 18.85, 2.0), (-1.701, 18.69, 2.0), (-1.827, 19.04, 2.0), (-1.579, 18.87, 2.0), (-1.7, 19.22, 2.0), (-1.454, 19.05, 2.0), (-1.569, 19.41, 2.0), (-1.326, 19.23, 2.0), (-1.435, 19.59, 2.0), (-1.196, 19.41, 2.0), (-1.299, 19.76, 2.0), (-1.062, 19.58, 2.0), (-1.16, 19.94, 2.0), (-0.926, 19.75, 2.0), (-1.018, 20.12, 2.0), (-0.7872, 19.92, 2.0), (-0.8738, 20.29, 2.0), (-0.6457, 20.09, 2.0), (-0.7266, 20.46, 2.0), (-0.5016, 20.26, 2.0), (-0.5767, 20.62, 2.0), (-0.3548, 20.42, 2.0), (-0.4243, 20.79, 2.0), (-0.2056, 20.58, 2.0), (-0.2692, 20.95, 2.0), (-0.05377, 20.74, 2.0), (-0.1116, 21.11, 2.0), (0.1005, 20.9, 2.0), (0.04845, 21.27, 2.0), (0.2572, 21.05, 2.0), (0.211, 21.42, 2.0), (0.4163, 21.21, 2.0), (0.3759, 21.58, 2.0), (0.5778, 21.35, 2.0), (0.5432, 21.73, 2.0), (0.7416, 21.5, 2.0), (0.7129, 21.87, 2.0), (0.9077, 21.65, 2.0), (0.8848, 22.02, 2.0), (1.076, 21.79, 2.0), (1.059, 22.16, 2.0), (1.247, 21.93, 2.0), (1.235, 22.3, 2.0), (1.419, 22.06, 2.0), (1.414, 22.44, 2.0), (1.594, 22.2, 2.0), (1.595, 22.57, 2.0), (1.771, 22.33, 2.0), (1.777, 22.7, 2.0), (1.95, 22.45, 2.0), (1.962, 22.83, 2.0), (2.131, 22.58, 2.0), (2.149, 22.95, 2.0), (2.314, 22.7, 2.0), (2.338, 23.07, 2.0), (2.498, 22.82, 2.0), (2.528, 23.19, 2.0), (2.685, 22.94, 2.0), (2.721, 23.31, 2.0), (2.873, 23.05, 2.0), (2.915, 23.42, 2.0), (3.064, 23.16, 2.0), (3.111, 23.53, 2.0), (3.255, 23.27, 2.0), (3.309, 23.64, 2.0), (3.449, 23.37, 2.0), (3.508, 23.74, 2.0), (3.644, 23.47, 2.0), (3.709, 23.84, 2.0), (3.841, 23.57, 2.0), (3.911, 23.94, 2.0), (4.039, 23.67, 2.0), (4.115, 24.03, 2.0), (4.239, 23.76, 2.0), (4.321, 24.12, 2.0), (4.44, 23.85, 2.0), (4.528, 24.21, 2.0), (4.642, 23.93, 2.0), (4.736, 24.3, 2.0), (4.846, 24.02, 2.0), (4.945, 24.38, 2.0), (5.051, 24.1, 2.0), (5.156, 24.45, 2.0), (5.258, 24.17, 2.0), (5.368, 24.53, 2.0), (5.465, 24.25, 2.0), (5.581, 24.6, 2.0), (5.674, 24.31, 2.0), (5.795, 24.67, 2.0), (5.883, 24.38, 2.0), (6.01, 24.73, 2.0), (6.094, 24.44, 2.0), (6.227, 24.79, 2.0), (6.306, 24.5, 2.0), (6.444, 24.85, 2.0), (6.518, 24.56, 2.0), (6.662, 24.9, 2.0), (6.732, 24.61, 2.0), (6.881, 24.96, 2.0), (6.946, 24.66, 2.0), (7.1, 25.0, 2.0), (7.161, 24.71, 2.0), (7.32, 25.05, 2.0), (7.377, 24.75, 2.0), (7.541, 25.09, 2.0), (7.593, 24.79, 2.0), (7.763, 25.12, 2.0), (7.81, 24.83, 2.0), (7.985, 25.16, 2.0), (8.027, 24.86, 2.0), (8.208, 25.19, 2.0), (8.245, 24.89, 2.0), (8.431, 25.21, 2.0), (8.464, 24.92, 2.0), (8.654, 25.24, 2.0), (8.682, 24.94, 2.0), (8.878, 25.26, 2.0), (8.902, 24.96, 2.0), (9.102, 25.27, 2.0), (9.121, 24.97, 2.0), (9.326, 25.28, 2.0), (9.341, 24.98, 2.0), (9.551, 25.29, 2.0), (9.56, 24.99, 2.0), (9.775, 25.3, 2.0), (9.78, 25.0, 2.0), (10.0, 25.3, 2.0), (10.0, 25.0, 2.0)], [(3, 2), (5, 4), (7, 6), (9, 8), (11, 10), (13, 12), (15, 14), (17, 16), (19, 18), (21, 20), (23, 22), (25, 24), (27, 26), (29, 28), (31, 30), (33, 32), (35, 34), (37, 36), (39, 38), (41, 40), (43, 42), (45, 44), (47, 46), (49, 48), (51, 50), (53, 52), (55, 54), (57, 56), (59, 58), (61, 60), (63, 62), (65, 64), (67, 66), (69, 68), (71, 70), (73, 72), (75, 74), (77, 76), (79, 78), (81, 80), (83, 82), (85, 84), (87, 86), (89, 88), (91, 90), (93, 92), (95, 94), (97, 96), (99, 98), (101, 100), (103, 102), (105, 104), (107, 106), (109, 108), (111, 110), (113, 112), (115, 114), (117, 116), (119, 118), (121, 120), (123, 122), (125, 124), (127, 126), (129, 128), (131, 130), (133, 132), (135, 134), (137, 136), (139, 138), (141, 140), (143, 142), (145, 144), (147, 146), (149, 148), (151, 150), (153, 152), (155, 154), (157, 156), (159, 158), (161, 160), (163, 162), (165, 164), (167, 166), (169, 168), (171, 170), (173, 172), (175, 174), (177, 176), (179, 178), (181, 180), (183, 182), (185, 184), (187, 186), (189, 188), (191, 190), (193, 192), (195, 194), (197, 196), (199, 198)], [(202, 203, 204, 205), (205, 204, 206, 207), (207, 206, 208, 209), (209, 208, 210, 211), (211, 210, 212, 213), (213, 212, 214, 215), (215, 214, 216, 217), (217, 216, 218, 219), (219, 218, 220, 221), (221, 220, 222, 223), (223, 222, 224, 225), (225, 224, 226, 227), (227, 226, 228, 229), (229, 228, 230, 231), (231, 230, 232, 233), (233, 232, 234, 235), (235, 234, 236, 237), (237, 236, 238, 239), (239, 238, 240, 241), (241, 240, 242, 243), (243, 242, 244, 245), (245, 244, 246, 247), (247, 246, 248, 249), (249, 248, 250, 251), (251, 250, 252, 253), (253, 252, 254, 255), (255, 254, 256, 257), (257, 256, 258, 259), (259, 258, 260, 261), (261, 260, 262, 263), (263, 262, 264, 265), (265, 264, 266, 267), (267, 266, 268, 269), (269, 268, 270, 271), (271, 270, 272, 273), (273, 272, 274, 275), (275, 274, 276, 277), (277, 276, 278, 279), (279, 278, 280, 281), (281, 280, 282, 283), (283, 282, 284, 285), (285, 284, 286, 287), (287, 286, 288, 289), (289, 288, 290, 291), (291, 290, 292, 293), (293, 292, 294, 295), (295, 294, 296, 297), (297, 296, 298, 299), (299, 298, 300, 301), (301, 300, 302, 303), (303, 302, 304, 305), (305, 304, 306, 307), (307, 306, 308, 309), (309, 308, 310, 311), (311, 310, 312, 313), (313, 312, 314, 315), (315, 314, 316, 317), (317, 316, 318, 319), (319, 318, 320, 321), (321, 320, 322, 323), (323, 322, 324, 325), (325, 324, 326, 327), (327, 326, 328, 329), (329, 328, 330, 331), (331, 330, 332, 333), (333, 332, 334, 335), (335, 334, 336, 337), (337, 336, 338, 339), (339, 338, 340, 341), (341, 340, 342, 343), (343, 342, 344, 345), (345, 344, 346, 347), (347, 346, 348, 349), (349, 348, 350, 351), (351, 350, 352, 353), (353, 352, 354, 355), (355, 354, 356, 357), (357, 356, 358, 359), (359, 358, 360, 361), (361, 360, 362, 363), (363, 362, 364, 365), (365, 364, 366, 367), (367, 366, 368, 369), (369, 368, 370, 371), (371, 370, 372, 373), (373, 372, 374, 375), (375, 374, 376, 377), (377, 376, 378, 379), (379, 378, 380, 381), (381, 380, 382, 383), (383, 382, 384, 385), (385, 384, 386, 387), (387, 386, 388, 389), (389, 388, 390, 391), (391, 390, 392, 393), (393, 392, 394, 395), (395, 394, 396, 397), (397, 396, 398, 399), (399, 398, 400, 401), (401, 400, 402, 403), (112, 110, 313, 315), (41, 43, 244, 242), (182, 180, 383, 385), (111, 113, 314, 312), (181, 183, 384, 382), (44, 42, 245, 247), (114, 112, 315, 317), (43, 45, 246, 244), (184, 182, 385, 387), (113, 115, 316, 314), (183, 185, 386, 384), (46, 44, 247, 249), (116, 114, 317, 319), (45, 47, 248, 246), (186, 184, 387, 389), (115, 117, 318, 316), (185, 187, 388, 386), (48, 46, 249, 251), (118, 116, 319, 321), (47, 49, 250, 248), (188, 186, 389, 391), (117, 119, 320, 318), (187, 189, 390, 388), (50, 48, 251, 253), (120, 118, 321, 323), (49, 51, 252, 250), (190, 188, 391, 393), (119, 121, 322, 320), (189, 191, 392, 390), (52, 50, 253, 255), (122, 120, 323, 325), (51, 53, 254, 252), (192, 190, 393, 395), (121, 123, 324, 322), (191, 193, 394, 392), (54, 52, 255, 257), (124, 122, 325, 327), (53, 55, 256, 254), (194, 192, 395, 397), (123, 125, 326, 324), (193, 195, 396, 394), (56, 54, 257, 259), (126, 124, 327, 329), (55, 57, 258, 256), (196, 194, 397, 399), (125, 127, 328, 326), (195, 197, 398, 396), (58, 56, 259, 261), (128, 126, 329, 331), (57, 59, 260, 258), (198, 196, 399, 401), (127, 129, 330, 328), (197, 199, 400, 398), (60, 58, 261, 263), (130, 128, 331, 333), (59, 61, 262, 260), (200, 198, 401, 403), (129, 131, 332, 330), (199, 201, 402, 400), (62, 60, 263, 265), (201, 200, 403, 402), (132, 130, 333, 335), (61, 63, 264, 262), (131, 133, 334, 332), (64, 62, 265, 267), (134, 132, 335, 337), (63, 65, 266, 264), (133, 135, 336, 334), (66, 64, 267, 269), (136, 134, 337, 339), (65, 67, 268, 266), (135, 137, 338, 336), (68, 66, 269, 271), (138, 136, 339, 341), (67, 69, 270, 268), (137, 139, 340, 338), (70, 68, 271, 273), (140, 138, 341, 343), (69, 71, 272, 270), (2, 0, 202, 205), (139, 141, 342, 340), (0, 1, 203, 202), (72, 70, 273, 275), (1, 3, 204, 203), (142, 140, 343, 345), (71, 73, 274, 272), (141, 143, 344, 342), (4, 2, 205, 207), (74, 72, 275, 277), (3, 5, 206, 204), (144, 142, 345, 347), (73, 75, 276, 274), (143, 145, 346, 344), (6, 4, 207, 209), (76, 74, 277, 279), (5, 7, 208, 206), (146, 144, 347, 349), (75, 77, 278, 276), (145, 147, 348, 346), (8, 6, 209, 211), (78, 76, 279, 281), (7, 9, 210, 208), (148, 146, 349, 351), (77, 79, 280, 278), (147, 149, 350, 348), (10, 8, 211, 213), (80, 78, 281, 283), (9, 11, 212, 210), (150, 148, 351, 353), (79, 81, 282, 280), (149, 151, 352, 350), (12, 10, 213, 215), (82, 80, 283, 285), (11, 13, 214, 212), (152, 150, 353, 355), (81, 83, 284, 282), (151, 153, 354, 352), (14, 12, 215, 217), (84, 82, 285, 287), (13, 15, 216, 214), (154, 152, 355, 357), (83, 85, 286, 284), (153, 155, 356, 354), (16, 14, 217, 219), (86, 84, 287, 289), (15, 17, 218, 216), (156, 154, 357, 359), (85, 87, 288, 286), (155, 157, 358, 356), (18, 16, 219, 221), (88, 86, 289, 291), (17, 19, 220, 218), (158, 156, 359, 361), (87, 89, 290, 288), (157, 159, 360, 358), (20, 18, 221, 223), (90, 88, 291, 293), (19, 21, 222, 220), (160, 158, 361, 363), (89, 91, 292, 290), (159, 161, 362, 360), (22, 20, 223, 225), (92, 90, 293, 295), (21, 23, 224, 222), (162, 160, 363, 365), (91, 93, 294, 292), (161, 163, 364, 362), (24, 22, 225, 227), (94, 92, 295, 297), (23, 25, 226, 224), (164, 162, 365, 367), (93, 95, 296, 294), (163, 165, 366, 364), (26, 24, 227, 229), (96, 94, 297, 299), (25, 27, 228, 226), (166, 164, 367, 369), (95, 97, 298, 296), (165, 167, 368, 366), (28, 26, 229, 231), (98, 96, 299, 301), (27, 29, 230, 228), (168, 166, 369, 371), (97, 99, 300, 298), (167, 169, 370, 368), (30, 28, 231, 233), (100, 98, 301, 303), (29, 31, 232, 230), (170, 168, 371, 373), (99, 101, 302, 300), (169, 171, 372, 370), (32, 30, 233, 235), (102, 100, 303, 305), (31, 33, 234, 232), (172, 170, 373, 375), (101, 103, 304, 302), (171, 173, 374, 372), (34, 32, 235, 237), (104, 102, 305, 307), (33, 35, 236, 234), (174, 172, 375, 377), (103, 105, 306, 304), (173, 175, 376, 374), (36, 34, 237, 239), (106, 104, 307, 309), (35, 37, 238, 236), (176, 174, 377, 379), (105, 107, 308, 306), (175, 177, 378, 376), (38, 36, 239, 241), (108, 106, 309, 311), (37, 39, 240, 238), (178, 176, 379, 381), (107, 109, 310, 308), (177, 179, 380, 378), (40, 38, 241, 243), (110, 108, 311, 313), (39, 41, 242, 240), (180, 178, 381, 383), (109, 111, 312, 310), (179, 181, 382, 380), (42, 40, 243, 245)])
me_muro_externo_017.materials.append(mat_pared)
me_muro_externo_017.update()
me_plane_413 = bpy.data.meshes.new('Plane.413')
me_plane_413.from_pydata([(-1.0, -1.0, 0.0), (1.0, -1.0, 0.0), (-1.0, 1.0, 0.0), (1.0, 1.0, 0.0)], [], [(0, 1, 3, 2)])
_uv = me_plane_413.uv_layers.new(name='UVMap')
_uv.uv.foreach_set('vector', [0.0, 0.0, 1.0, 0.0, 1.0, 1.0, 0.0, 1.0])
me_plane_413.materials.append(mat_suelo)
me_plane_413.update()
me_cube_1943 = bpy.data.meshes.new('Cube.1943')
me_cube_1943.from_pydata([(-1.0, -1.0, -1.0), (-1.0, -1.0, 1.0), (-1.0, 1.0, -1.0), (-1.0, 1.0, 1.0), (1.0, -1.0, -1.0), (1.0, -1.0, 1.0), (1.0, 1.0, -1.0), (1.0, 1.0, 1.0)], [], [(0, 1, 3, 2), (2, 3, 7, 6), (6, 7, 5, 4), (4, 5, 1, 0), (2, 6, 4, 0), (7, 3, 1, 5)])
_uv = me_cube_1943.uv_layers.new(name='UVMap')
_uv.uv.foreach_set('vector', [0.375, 0.0, 0.625, 0.0, 0.625, 0.25, 0.375, 0.25, 0.375, 0.25, 0.625, 0.25, 0.625, 0.5, 0.375, 0.5, 0.375, 0.5, 0.625, 0.5, 0.625, 0.75, 0.375, 0.75, 0.375, 0.75, 0.625, 0.75, 0.625, 1.0, 0.375, 1.0, 0.125, 0.5, 0.375, 0.5, 0.375, 0.75, 0.125, 0.75, 0.625, 0.5, 0.875, 0.5, 0.875, 0.75, 0.625, 0.75])
me_cube_1943.materials.append(mat_pared)
me_cube_1943.update()
me_cube_1944 = bpy.data.meshes.new('Cube.1944')
me_cube_1944.from_pydata([(-1.0, -1.0, -1.0), (-1.0, -1.0, 1.0), (-1.0, 1.0, -1.0), (-1.0, 1.0, 1.0), (1.0, -1.0, -1.0), (1.0, -1.0, 1.0), (1.0, 1.0, -1.0), (1.0, 1.0, 1.0)], [], [(0, 1, 3, 2), (2, 3, 7, 6), (6, 7, 5, 4), (4, 5, 1, 0), (2, 6, 4, 0), (7, 3, 1, 5)])
_uv = me_cube_1944.uv_layers.new(name='UVMap')
_uv.uv.foreach_set('vector', [0.375, 0.0, 0.625, 0.0, 0.625, 0.25, 0.375, 0.25, 0.375, 0.25, 0.625, 0.25, 0.625, 0.5, 0.375, 0.5, 0.375, 0.5, 0.625, 0.5, 0.625, 0.75, 0.375, 0.75, 0.375, 0.75, 0.625, 0.75, 0.625, 1.0, 0.375, 1.0, 0.125, 0.5, 0.375, 0.5, 0.375, 0.75, 0.125, 0.75, 0.625, 0.5, 0.875, 0.5, 0.875, 0.75, 0.625, 0.75])
me_cube_1944.materials.append(mat_pared)
me_cube_1944.update()
me_cube_1945 = bpy.data.meshes.new('Cube.1945')
me_cube_1945.from_pydata([(-1.0, -1.0, -1.0), (-1.0, -1.0, 1.0), (-1.0, 1.0, -1.0), (-1.0, 1.0, 1.0), (1.0, -1.0, -1.0), (1.0, -1.0, 1.0), (1.0, 1.0, -1.0), (1.0, 1.0, 1.0)], [], [(0, 1, 3, 2), (2, 3, 7, 6), (6, 7, 5, 4), (4, 5, 1, 0), (2, 6, 4, 0), (7, 3, 1, 5)])
_uv = me_cube_1945.uv_layers.new(name='UVMap')
_uv.uv.foreach_set('vector', [0.375, 0.0, 0.625, 0.0, 0.625, 0.25, 0.375, 0.25, 0.375, 0.25, 0.625, 0.25, 0.625, 0.5, 0.375, 0.5, 0.375, 0.5, 0.625, 0.5, 0.625, 0.75, 0.375, 0.75, 0.375, 0.75, 0.625, 0.75, 0.625, 1.0, 0.375, 1.0, 0.125, 0.5, 0.375, 0.5, 0.375, 0.75, 0.125, 0.75, 0.625, 0.5, 0.875, 0.5, 0.875, 0.75, 0.625, 0.75])
me_cube_1945.materials.append(mat_pared)
me_cube_1945.update()
me_cube_1946 = bpy.data.meshes.new('Cube.1946')
me_cube_1946.from_pydata([(-1.0, -1.0, -1.0), (-1.0, -1.0, 1.0), (-1.0, 1.0, -1.0), (-1.0, 1.0, 1.0), (1.0, -1.0, -1.0), (1.0, -1.0, 1.0), (1.0, 1.0, -1.0), (1.0, 1.0, 1.0)], [], [(0, 1, 3, 2), (2, 3, 7, 6), (6, 7, 5, 4), (4, 5, 1, 0), (2, 6, 4, 0), (7, 3, 1, 5)])
_uv = me_cube_1946.uv_layers.new(name='UVMap')
_uv.uv.foreach_set('vector', [0.375, 0.0, 0.625, 0.0, 0.625, 0.25, 0.375, 0.25, 0.375, 0.25, 0.625, 0.25, 0.625, 0.5, 0.375, 0.5, 0.375, 0.5, 0.625, 0.5, 0.625, 0.75, 0.375, 0.75, 0.375, 0.75, 0.625, 0.75, 0.625, 1.0, 0.375, 1.0, 0.125, 0.5, 0.375, 0.5, 0.375, 0.75, 0.125, 0.75, 0.625, 0.5, 0.875, 0.5, 0.875, 0.75, 0.625, 0.75])
me_cube_1946.materials.append(mat_pared)
me_cube_1946.update()
me_cube_1947 = bpy.data.meshes.new('Cube.1947')
me_cube_1947.from_pydata([(-1.0, -1.0, -1.0), (-1.0, -1.0, 1.0), (-1.0, 1.0, -1.0), (-1.0, 1.0, 1.0), (1.0, -1.0, -1.0), (1.0, -1.0, 1.0), (1.0, 1.0, -1.0), (1.0, 1.0, 1.0)], [], [(0, 1, 3, 2), (2, 3, 7, 6), (6, 7, 5, 4), (4, 5, 1, 0), (2, 6, 4, 0), (7, 3, 1, 5)])
_uv = me_cube_1947.uv_layers.new(name='UVMap')
_uv.uv.foreach_set('vector', [0.375, 0.0, 0.625, 0.0, 0.625, 0.25, 0.375, 0.25, 0.375, 0.25, 0.625, 0.25, 0.625, 0.5, 0.375, 0.5, 0.375, 0.5, 0.625, 0.5, 0.625, 0.75, 0.375, 0.75, 0.375, 0.75, 0.625, 0.75, 0.625, 1.0, 0.375, 1.0, 0.125, 0.5, 0.375, 0.5, 0.375, 0.75, 0.125, 0.75, 0.625, 0.5, 0.875, 0.5, 0.875, 0.75, 0.625, 0.75])
me_cube_1947.materials.append(mat_pared)
me_cube_1947.update()
me_cube_1948 = bpy.data.meshes.new('Cube.1948')
me_cube_1948.from_pydata([(-1.0, -1.0, -1.0), (-1.0, -1.0, 1.0), (-1.0, 1.0, -1.0), (-1.0, 1.0, 1.0), (1.0, -1.0, -1.0), (1.0, -1.0, 1.0), (1.0, 1.0, -1.0), (1.0, 1.0, 1.0)], [], [(0, 1, 3, 2), (2, 3, 7, 6), (6, 7, 5, 4), (4, 5, 1, 0), (2, 6, 4, 0), (7, 3, 1, 5)])
_uv = me_cube_1948.uv_layers.new(name='UVMap')
_uv.uv.foreach_set('vector', [0.375, 0.0, 0.625, 0.0, 0.625, 0.25, 0.375, 0.25, 0.375, 0.25, 0.625, 0.25, 0.625, 0.5, 0.375, 0.5, 0.375, 0.5, 0.625, 0.5, 0.625, 0.75, 0.375, 0.75, 0.375, 0.75, 0.625, 0.75, 0.625, 1.0, 0.375, 1.0, 0.125, 0.5, 0.375, 0.5, 0.375, 0.75, 0.125, 0.75, 0.625, 0.5, 0.875, 0.5, 0.875, 0.75, 0.625, 0.75])
me_cube_1948.materials.append(mat_pared)
me_cube_1948.update()
me_cube_1949 = bpy.data.meshes.new('Cube.1949')
me_cube_1949.from_pydata([(-1.0, -1.0, -1.0), (-1.0, -1.0, 1.0), (-1.0, 1.0, -1.0), (-1.0, 1.0, 1.0), (1.0, -1.0, -1.0), (1.0, -1.0, 1.0), (1.0, 1.0, -1.0), (1.0, 1.0, 1.0)], [], [(0, 1, 3, 2), (2, 3, 7, 6), (6, 7, 5, 4), (4, 5, 1, 0), (2, 6, 4, 0), (7, 3, 1, 5)])
_uv = me_cube_1949.uv_layers.new(name='UVMap')
_uv.uv.foreach_set('vector', [0.375, 0.0, 0.625, 0.0, 0.625, 0.25, 0.375, 0.25, 0.375, 0.25, 0.625, 0.25, 0.625, 0.5, 0.375, 0.5, 0.375, 0.5, 0.625, 0.5, 0.625, 0.75, 0.375, 0.75, 0.375, 0.75, 0.625, 0.75, 0.625, 1.0, 0.375, 1.0, 0.125, 0.5, 0.375, 0.5, 0.375, 0.75, 0.125, 0.75, 0.625, 0.5, 0.875, 0.5, 0.875, 0.75, 0.625, 0.75])
me_cube_1949.materials.append(mat_pared)
me_cube_1949.update()
me_cube_1950 = bpy.data.meshes.new('Cube.1950')
me_cube_1950.from_pydata([(-1.0, -1.0, -1.0), (-1.0, -1.0, 1.0), (-1.0, 1.0, -1.0), (-1.0, 1.0, 1.0), (1.0, -1.0, -1.0), (1.0, -1.0, 1.0), (1.0, 1.0, -1.0), (1.0, 1.0, 1.0)], [], [(0, 1, 3, 2), (2, 3, 7, 6), (6, 7, 5, 4), (4, 5, 1, 0), (2, 6, 4, 0), (7, 3, 1, 5)])
_uv = me_cube_1950.uv_layers.new(name='UVMap')
_uv.uv.foreach_set('vector', [0.375, 0.0, 0.625, 0.0, 0.625, 0.25, 0.375, 0.25, 0.375, 0.25, 0.625, 0.25, 0.625, 0.5, 0.375, 0.5, 0.375, 0.5, 0.625, 0.5, 0.625, 0.75, 0.375, 0.75, 0.375, 0.75, 0.625, 0.75, 0.625, 1.0, 0.375, 1.0, 0.125, 0.5, 0.375, 0.5, 0.375, 0.75, 0.125, 0.75, 0.625, 0.5, 0.875, 0.5, 0.875, 0.75, 0.625, 0.75])
me_cube_1950.materials.append(mat_pared)
me_cube_1950.update()
me_cube_1951 = bpy.data.meshes.new('Cube.1951')
me_cube_1951.from_pydata([(-1.0, -1.0, -1.0), (-1.0, -1.0, 1.0), (-1.0, 1.0, -1.0), (-1.0, 1.0, 1.0), (1.0, -1.0, -1.0), (1.0, -1.0, 1.0), (1.0, 1.0, -1.0), (1.0, 1.0, 1.0)], [], [(0, 1, 3, 2), (2, 3, 7, 6), (6, 7, 5, 4), (4, 5, 1, 0), (2, 6, 4, 0), (7, 3, 1, 5)])
_uv = me_cube_1951.uv_layers.new(name='UVMap')
_uv.uv.foreach_set('vector', [0.375, 0.0, 0.625, 0.0, 0.625, 0.25, 0.375, 0.25, 0.375, 0.25, 0.625, 0.25, 0.625, 0.5, 0.375, 0.5, 0.375, 0.5, 0.625, 0.5, 0.625, 0.75, 0.375, 0.75, 0.375, 0.75, 0.625, 0.75, 0.625, 1.0, 0.375, 1.0, 0.125, 0.5, 0.375, 0.5, 0.375, 0.75, 0.125, 0.75, 0.625, 0.5, 0.875, 0.5, 0.875, 0.75, 0.625, 0.75])
me_cube_1951.materials.append(mat_pared)
me_cube_1951.update()
me_cube_1952 = bpy.data.meshes.new('Cube.1952')
me_cube_1952.from_pydata([(-1.0, -1.0, -1.0), (-1.0, -1.0, 1.0), (-1.0, 1.0, -1.0), (-1.0, 1.0, 1.0), (1.0, -1.0, -1.0), (1.0, -1.0, 1.0), (1.0, 1.0, -1.0), (1.0, 1.0, 1.0)], [], [(0, 1, 3, 2), (2, 3, 7, 6), (6, 7, 5, 4), (4, 5, 1, 0), (2, 6, 4, 0), (7, 3, 1, 5)])
_uv = me_cube_1952.uv_layers.new(name='UVMap')
_uv.uv.foreach_set('vector', [0.375, 0.0, 0.625, 0.0, 0.625, 0.25, 0.375, 0.25, 0.375, 0.25, 0.625, 0.25, 0.625, 0.5, 0.375, 0.5, 0.375, 0.5, 0.625, 0.5, 0.625, 0.75, 0.375, 0.75, 0.375, 0.75, 0.625, 0.75, 0.625, 1.0, 0.375, 1.0, 0.125, 0.5, 0.375, 0.5, 0.375, 0.75, 0.125, 0.75, 0.625, 0.5, 0.875, 0.5, 0.875, 0.75, 0.625, 0.75])
me_cube_1952.materials.append(mat_pared)
me_cube_1952.update()
me_cube_1953 = bpy.data.meshes.new('Cube.1953')
me_cube_1953.from_pydata([(-1.0, -1.0, -1.0), (-1.0, -1.0, 1.0), (-1.0, 1.0, -1.0), (-1.0, 1.0, 1.0), (1.0, -1.0, -1.0), (1.0, -1.0, 1.0), (1.0, 1.0, -1.0), (1.0, 1.0, 1.0)], [], [(0, 1, 3, 2), (2, 3, 7, 6), (6, 7, 5, 4), (4, 5, 1, 0), (2, 6, 4, 0), (7, 3, 1, 5)])
_uv = me_cube_1953.uv_layers.new(name='UVMap')
_uv.uv.foreach_set('vector', [0.375, 0.0, 0.625, 0.0, 0.625, 0.25, 0.375, 0.25, 0.375, 0.25, 0.625, 0.25, 0.625, 0.5, 0.375, 0.5, 0.375, 0.5, 0.625, 0.5, 0.625, 0.75, 0.375, 0.75, 0.375, 0.75, 0.625, 0.75, 0.625, 1.0, 0.375, 1.0, 0.125, 0.5, 0.375, 0.5, 0.375, 0.75, 0.125, 0.75, 0.625, 0.5, 0.875, 0.5, 0.875, 0.75, 0.625, 0.75])
me_cube_1953.materials.append(mat_pared)
me_cube_1953.update()
me_cube_1954 = bpy.data.meshes.new('Cube.1954')
me_cube_1954.from_pydata([(-1.0, -1.0, -1.0), (-1.0, -1.0, 1.0), (-1.0, 1.0, -1.0), (-1.0, 1.0, 1.0), (1.0, -1.0, -1.0), (1.0, -1.0, 1.0), (1.0, 1.0, -1.0), (1.0, 1.0, 1.0)], [], [(0, 1, 3, 2), (2, 3, 7, 6), (6, 7, 5, 4), (4, 5, 1, 0), (2, 6, 4, 0), (7, 3, 1, 5)])
_uv = me_cube_1954.uv_layers.new(name='UVMap')
_uv.uv.foreach_set('vector', [0.375, 0.0, 0.625, 0.0, 0.625, 0.25, 0.375, 0.25, 0.375, 0.25, 0.625, 0.25, 0.625, 0.5, 0.375, 0.5, 0.375, 0.5, 0.625, 0.5, 0.625, 0.75, 0.375, 0.75, 0.375, 0.75, 0.625, 0.75, 0.625, 1.0, 0.375, 1.0, 0.125, 0.5, 0.375, 0.5, 0.375, 0.75, 0.125, 0.75, 0.625, 0.5, 0.875, 0.5, 0.875, 0.75, 0.625, 0.75])
me_cube_1954.materials.append(mat_pared)
me_cube_1954.update()
me_cube_1955 = bpy.data.meshes.new('Cube.1955')
me_cube_1955.from_pydata([(-1.0, -1.0, -1.0), (-1.0, -1.0, 1.0), (-1.0, 1.0, -1.0), (-1.0, 1.0, 1.0), (1.0, -1.0, -1.0), (1.0, -1.0, 1.0), (1.0, 1.0, -1.0), (1.0, 1.0, 1.0)], [], [(0, 1, 3, 2), (2, 3, 7, 6), (6, 7, 5, 4), (4, 5, 1, 0), (2, 6, 4, 0), (7, 3, 1, 5)])
_uv = me_cube_1955.uv_layers.new(name='UVMap')
_uv.uv.foreach_set('vector', [0.375, 0.0, 0.625, 0.0, 0.625, 0.25, 0.375, 0.25, 0.375, 0.25, 0.625, 0.25, 0.625, 0.5, 0.375, 0.5, 0.375, 0.5, 0.625, 0.5, 0.625, 0.75, 0.375, 0.75, 0.375, 0.75, 0.625, 0.75, 0.625, 1.0, 0.375, 1.0, 0.125, 0.5, 0.375, 0.5, 0.375, 0.75, 0.125, 0.75, 0.625, 0.5, 0.875, 0.5, 0.875, 0.75, 0.625, 0.75])
me_cube_1955.materials.append(mat_pared)
me_cube_1955.update()
me_cube_1956 = bpy.data.meshes.new('Cube.1956')
me_cube_1956.from_pydata([(-1.0, -1.0, -1.0), (-1.0, -1.0, 1.0), (-1.0, 1.0, -1.0), (-1.0, 1.0, 1.0), (1.0, -1.0, -1.0), (1.0, -1.0, 1.0), (1.0, 1.0, -1.0), (1.0, 1.0, 1.0)], [], [(0, 1, 3, 2), (2, 3, 7, 6), (6, 7, 5, 4), (4, 5, 1, 0), (2, 6, 4, 0), (7, 3, 1, 5)])
_uv = me_cube_1956.uv_layers.new(name='UVMap')
_uv.uv.foreach_set('vector', [0.375, 0.0, 0.625, 0.0, 0.625, 0.25, 0.375, 0.25, 0.375, 0.25, 0.625, 0.25, 0.625, 0.5, 0.375, 0.5, 0.375, 0.5, 0.625, 0.5, 0.625, 0.75, 0.375, 0.75, 0.375, 0.75, 0.625, 0.75, 0.625, 1.0, 0.375, 1.0, 0.125, 0.5, 0.375, 0.5, 0.375, 0.75, 0.125, 0.75, 0.625, 0.5, 0.875, 0.5, 0.875, 0.75, 0.625, 0.75])
me_cube_1956.materials.append(mat_pared)
me_cube_1956.update()
me_cube_1957 = bpy.data.meshes.new('Cube.1957')
me_cube_1957.from_pydata([(-1.0, -1.0, -1.0), (-1.0, -1.0, 1.0), (-1.0, 1.0, -1.0), (-1.0, 1.0, 1.0), (1.0, -1.0, -1.0), (1.0, -1.0, 1.0), (1.0, 1.0, -1.0), (1.0, 1.0, 1.0)], [], [(0, 1, 3, 2), (2, 3, 7, 6), (6, 7, 5, 4), (4, 5, 1, 0), (2, 6, 4, 0), (7, 3, 1, 5)])
_uv = me_cube_1957.uv_layers.new(name='UVMap')
_uv.uv.foreach_set('vector', [0.375, 0.0, 0.625, 0.0, 0.625, 0.25, 0.375, 0.25, 0.375, 0.25, 0.625, 0.25, 0.625, 0.5, 0.375, 0.5, 0.375, 0.5, 0.625, 0.5, 0.625, 0.75, 0.375, 0.75, 0.375, 0.75, 0.625, 0.75, 0.625, 1.0, 0.375, 1.0, 0.125, 0.5, 0.375, 0.5, 0.375, 0.75, 0.125, 0.75, 0.625, 0.5, 0.875, 0.5, 0.875, 0.75, 0.625, 0.75])
me_cube_1957.materials.append(mat_pared)
me_cube_1957.update()
me_cube_1958 = bpy.data.meshes.new('Cube.1958')
me_cube_1958.from_pydata([(-1.0, -1.0, -1.0), (-1.0, -1.0, 1.0), (-1.0, 1.0, -1.0), (-1.0, 1.0, 1.0), (1.0, -1.0, -1.0), (1.0, -1.0, 1.0), (1.0, 1.0, -1.0), (1.0, 1.0, 1.0)], [], [(0, 1, 3, 2), (2, 3, 7, 6), (6, 7, 5, 4), (4, 5, 1, 0), (2, 6, 4, 0), (7, 3, 1, 5)])
_uv = me_cube_1958.uv_layers.new(name='UVMap')
_uv.uv.foreach_set('vector', [0.375, 0.0, 0.625, 0.0, 0.625, 0.25, 0.375, 0.25, 0.375, 0.25, 0.625, 0.25, 0.625, 0.5, 0.375, 0.5, 0.375, 0.5, 0.625, 0.5, 0.625, 0.75, 0.375, 0.75, 0.375, 0.75, 0.625, 0.75, 0.625, 1.0, 0.375, 1.0, 0.125, 0.5, 0.375, 0.5, 0.375, 0.75, 0.125, 0.75, 0.625, 0.5, 0.875, 0.5, 0.875, 0.75, 0.625, 0.75])
me_cube_1958.materials.append(mat_pared)
me_cube_1958.update()
me_cube_1959 = bpy.data.meshes.new('Cube.1959')
me_cube_1959.from_pydata([(-1.0, -1.0, -1.0), (-1.0, -1.0, 1.0), (-1.0, 1.0, -1.0), (-1.0, 1.0, 1.0), (1.0, -1.0, -1.0), (1.0, -1.0, 1.0), (1.0, 1.0, -1.0), (1.0, 1.0, 1.0)], [], [(0, 1, 3, 2), (2, 3, 7, 6), (6, 7, 5, 4), (4, 5, 1, 0), (2, 6, 4, 0), (7, 3, 1, 5)])
_uv = me_cube_1959.uv_layers.new(name='UVMap')
_uv.uv.foreach_set('vector', [0.375, 0.0, 0.625, 0.0, 0.625, 0.25, 0.375, 0.25, 0.375, 0.25, 0.625, 0.25, 0.625, 0.5, 0.375, 0.5, 0.375, 0.5, 0.625, 0.5, 0.625, 0.75, 0.375, 0.75, 0.375, 0.75, 0.625, 0.75, 0.625, 1.0, 0.375, 1.0, 0.125, 0.5, 0.375, 0.5, 0.375, 0.75, 0.125, 0.75, 0.625, 0.5, 0.875, 0.5, 0.875, 0.75, 0.625, 0.75])
me_cube_1959.materials.append(mat_pared)
me_cube_1959.update()
me_cube_1960 = bpy.data.meshes.new('Cube.1960')
me_cube_1960.from_pydata([(-1.0, -1.0, -1.0), (-1.0, -1.0, 1.0), (-1.0, 1.0, -1.0), (-1.0, 1.0, 1.0), (1.0, -1.0, -1.0), (1.0, -1.0, 1.0), (1.0, 1.0, -1.0), (1.0, 1.0, 1.0)], [], [(0, 1, 3, 2), (2, 3, 7, 6), (6, 7, 5, 4), (4, 5, 1, 0), (2, 6, 4, 0), (7, 3, 1, 5)])
_uv = me_cube_1960.uv_layers.new(name='UVMap')
_uv.uv.foreach_set('vector', [0.375, 0.0, 0.625, 0.0, 0.625, 0.25, 0.375, 0.25, 0.375, 0.25, 0.625, 0.25, 0.625, 0.5, 0.375, 0.5, 0.375, 0.5, 0.625, 0.5, 0.625, 0.75, 0.375, 0.75, 0.375, 0.75, 0.625, 0.75, 0.625, 1.0, 0.375, 1.0, 0.125, 0.5, 0.375, 0.5, 0.375, 0.75, 0.125, 0.75, 0.625, 0.5, 0.875, 0.5, 0.875, 0.75, 0.625, 0.75])
me_cube_1960.materials.append(mat_pared)
me_cube_1960.update()
me_cube_1961 = bpy.data.meshes.new('Cube.1961')
me_cube_1961.from_pydata([(-1.0, -1.0, -1.0), (-1.0, -1.0, 1.0), (-1.0, 1.0, -1.0), (-1.0, 1.0, 1.0), (1.0, -1.0, -1.0), (1.0, -1.0, 1.0), (1.0, 1.0, -1.0), (1.0, 1.0, 1.0)], [], [(0, 1, 3, 2), (2, 3, 7, 6), (6, 7, 5, 4), (4, 5, 1, 0), (2, 6, 4, 0), (7, 3, 1, 5)])
_uv = me_cube_1961.uv_layers.new(name='UVMap')
_uv.uv.foreach_set('vector', [0.375, 0.0, 0.625, 0.0, 0.625, 0.25, 0.375, 0.25, 0.375, 0.25, 0.625, 0.25, 0.625, 0.5, 0.375, 0.5, 0.375, 0.5, 0.625, 0.5, 0.625, 0.75, 0.375, 0.75, 0.375, 0.75, 0.625, 0.75, 0.625, 1.0, 0.375, 1.0, 0.125, 0.5, 0.375, 0.5, 0.375, 0.75, 0.125, 0.75, 0.625, 0.5, 0.875, 0.5, 0.875, 0.75, 0.625, 0.75])
me_cube_1961.materials.append(mat_pared)
me_cube_1961.update()
me_cube_1962 = bpy.data.meshes.new('Cube.1962')
me_cube_1962.from_pydata([(-1.0, -1.0, -1.0), (-1.0, -1.0, 1.0), (-1.0, 1.0, -1.0), (-1.0, 1.0, 1.0), (1.0, -1.0, -1.0), (1.0, -1.0, 1.0), (1.0, 1.0, -1.0), (1.0, 1.0, 1.0)], [], [(0, 1, 3, 2), (2, 3, 7, 6), (6, 7, 5, 4), (4, 5, 1, 0), (2, 6, 4, 0), (7, 3, 1, 5)])
_uv = me_cube_1962.uv_layers.new(name='UVMap')
_uv.uv.foreach_set('vector', [0.375, 0.0, 0.625, 0.0, 0.625, 0.25, 0.375, 0.25, 0.375, 0.25, 0.625, 0.25, 0.625, 0.5, 0.375, 0.5, 0.375, 0.5, 0.625, 0.5, 0.625, 0.75, 0.375, 0.75, 0.375, 0.75, 0.625, 0.75, 0.625, 1.0, 0.375, 1.0, 0.125, 0.5, 0.375, 0.5, 0.375, 0.75, 0.125, 0.75, 0.625, 0.5, 0.875, 0.5, 0.875, 0.75, 0.625, 0.75])
me_cube_1962.materials.append(mat_pared)
me_cube_1962.update()
me_cube_1963 = bpy.data.meshes.new('Cube.1963')
me_cube_1963.from_pydata([(-1.0, -1.0, -1.0), (-1.0, -1.0, 1.0), (-1.0, 1.0, -1.0), (-1.0, 1.0, 1.0), (1.0, -1.0, -1.0), (1.0, -1.0, 1.0), (1.0, 1.0, -1.0), (1.0, 1.0, 1.0)], [], [(0, 1, 3, 2), (2, 3, 7, 6), (6, 7, 5, 4), (4, 5, 1, 0), (2, 6, 4, 0), (7, 3, 1, 5)])
_uv = me_cube_1963.uv_layers.new(name='UVMap')
_uv.uv.foreach_set('vector', [0.375, 0.0, 0.625, 0.0, 0.625, 0.25, 0.375, 0.25, 0.375, 0.25, 0.625, 0.25, 0.625, 0.5, 0.375, 0.5, 0.375, 0.5, 0.625, 0.5, 0.625, 0.75, 0.375, 0.75, 0.375, 0.75, 0.625, 0.75, 0.625, 1.0, 0.375, 1.0, 0.125, 0.5, 0.375, 0.5, 0.375, 0.75, 0.125, 0.75, 0.625, 0.5, 0.875, 0.5, 0.875, 0.75, 0.625, 0.75])
me_cube_1963.materials.append(mat_pared)
me_cube_1963.update()
me_cube_1964 = bpy.data.meshes.new('Cube.1964')
me_cube_1964.from_pydata([(-1.0, -1.0, -1.0), (-1.0, -1.0, 1.0), (-1.0, 1.0, -1.0), (-1.0, 1.0, 1.0), (1.0, -1.0, -1.0), (1.0, -1.0, 1.0), (1.0, 1.0, -1.0), (1.0, 1.0, 1.0)], [], [(0, 1, 3, 2), (2, 3, 7, 6), (6, 7, 5, 4), (4, 5, 1, 0), (2, 6, 4, 0), (7, 3, 1, 5)])
_uv = me_cube_1964.uv_layers.new(name='UVMap')
_uv.uv.foreach_set('vector', [0.375, 0.0, 0.625, 0.0, 0.625, 0.25, 0.375, 0.25, 0.375, 0.25, 0.625, 0.25, 0.625, 0.5, 0.375, 0.5, 0.375, 0.5, 0.625, 0.5, 0.625, 0.75, 0.375, 0.75, 0.375, 0.75, 0.625, 0.75, 0.625, 1.0, 0.375, 1.0, 0.125, 0.5, 0.375, 0.5, 0.375, 0.75, 0.125, 0.75, 0.625, 0.5, 0.875, 0.5, 0.875, 0.75, 0.625, 0.75])
me_cube_1964.materials.append(mat_pared)
me_cube_1964.update()
me_cube_1965 = bpy.data.meshes.new('Cube.1965')
me_cube_1965.from_pydata([(-1.0, -1.0, -1.0), (-1.0, -1.0, 1.0), (-1.0, 1.0, -1.0), (-1.0, 1.0, 1.0), (1.0, -1.0, -1.0), (1.0, -1.0, 1.0), (1.0, 1.0, -1.0), (1.0, 1.0, 1.0)], [], [(0, 1, 3, 2), (2, 3, 7, 6), (6, 7, 5, 4), (4, 5, 1, 0), (2, 6, 4, 0), (7, 3, 1, 5)])
_uv = me_cube_1965.uv_layers.new(name='UVMap')
_uv.uv.foreach_set('vector', [0.375, 0.0, 0.625, 0.0, 0.625, 0.25, 0.375, 0.25, 0.375, 0.25, 0.625, 0.25, 0.625, 0.5, 0.375, 0.5, 0.375, 0.5, 0.625, 0.5, 0.625, 0.75, 0.375, 0.75, 0.375, 0.75, 0.625, 0.75, 0.625, 1.0, 0.375, 1.0, 0.125, 0.5, 0.375, 0.5, 0.375, 0.75, 0.125, 0.75, 0.625, 0.5, 0.875, 0.5, 0.875, 0.75, 0.625, 0.75])
me_cube_1965.materials.append(mat_pared)
me_cube_1965.update()
me_cube_1966 = bpy.data.meshes.new('Cube.1966')
me_cube_1966.from_pydata([(-1.0, -1.0, -1.0), (-1.0, -1.0, 1.0), (-1.0, 1.0, -1.0), (-1.0, 1.0, 1.0), (1.0, -1.0, -1.0), (1.0, -1.0, 1.0), (1.0, 1.0, -1.0), (1.0, 1.0, 1.0)], [], [(0, 1, 3, 2), (2, 3, 7, 6), (6, 7, 5, 4), (4, 5, 1, 0), (2, 6, 4, 0), (7, 3, 1, 5)])
_uv = me_cube_1966.uv_layers.new(name='UVMap')
_uv.uv.foreach_set('vector', [0.375, 0.0, 0.625, 0.0, 0.625, 0.25, 0.375, 0.25, 0.375, 0.25, 0.625, 0.25, 0.625, 0.5, 0.375, 0.5, 0.375, 0.5, 0.625, 0.5, 0.625, 0.75, 0.375, 0.75, 0.375, 0.75, 0.625, 0.75, 0.625, 1.0, 0.375, 1.0, 0.125, 0.5, 0.375, 0.5, 0.375, 0.75, 0.125, 0.75, 0.625, 0.5, 0.875, 0.5, 0.875, 0.75, 0.625, 0.75])
me_cube_1966.materials.append(mat_pared)
me_cube_1966.update()
me_cube_1967 = bpy.data.meshes.new('Cube.1967')
me_cube_1967.from_pydata([(-1.0, -1.0, -1.0), (-1.0, -1.0, 1.0), (-1.0, 1.0, -1.0), (-1.0, 1.0, 1.0), (1.0, -1.0, -1.0), (1.0, -1.0, 1.0), (1.0, 1.0, -1.0), (1.0, 1.0, 1.0)], [], [(0, 1, 3, 2), (2, 3, 7, 6), (6, 7, 5, 4), (4, 5, 1, 0), (2, 6, 4, 0), (7, 3, 1, 5)])
_uv = me_cube_1967.uv_layers.new(name='UVMap')
_uv.uv.foreach_set('vector', [0.375, 0.0, 0.625, 0.0, 0.625, 0.25, 0.375, 0.25, 0.375, 0.25, 0.625, 0.25, 0.625, 0.5, 0.375, 0.5, 0.375, 0.5, 0.625, 0.5, 0.625, 0.75, 0.375, 0.75, 0.375, 0.75, 0.625, 0.75, 0.625, 1.0, 0.375, 1.0, 0.125, 0.5, 0.375, 0.5, 0.375, 0.75, 0.125, 0.75, 0.625, 0.5, 0.875, 0.5, 0.875, 0.75, 0.625, 0.75])
me_cube_1967.materials.append(mat_pared)
me_cube_1967.update()
me_cube_1968 = bpy.data.meshes.new('Cube.1968')
me_cube_1968.from_pydata([(-1.0, -1.0, -1.0), (-1.0, -1.0, 1.0), (-1.0, 1.0, -1.0), (-1.0, 1.0, 1.0), (1.0, -1.0, -1.0), (1.0, -1.0, 1.0), (1.0, 1.0, -1.0), (1.0, 1.0, 1.0)], [], [(0, 1, 3, 2), (2, 3, 7, 6), (6, 7, 5, 4), (4, 5, 1, 0), (2, 6, 4, 0), (7, 3, 1, 5)])
_uv = me_cube_1968.uv_layers.new(name='UVMap')
_uv.uv.foreach_set('vector', [0.375, 0.0, 0.625, 0.0, 0.625, 0.25, 0.375, 0.25, 0.375, 0.25, 0.625, 0.25, 0.625, 0.5, 0.375, 0.5, 0.375, 0.5, 0.625, 0.5, 0.625, 0.75, 0.375, 0.75, 0.375, 0.75, 0.625, 0.75, 0.625, 1.0, 0.375, 1.0, 0.125, 0.5, 0.375, 0.5, 0.375, 0.75, 0.125, 0.75, 0.625, 0.5, 0.875, 0.5, 0.875, 0.75, 0.625, 0.75])
me_cube_1968.materials.append(mat_pared)
me_cube_1968.update()

# ---- curves / text
cu_rutacamara_010 = bpy.data.curves.new('RutaCamara.010', 'CURVE')
cu_rutacamara_010.dimensions = '3D'
_sp = cu_rutacamara_010.splines.new('BEZIER'); _sp.bezier_points.add(2)
_sp.bezier_points.foreach_set('co', [0.0, 0.0, 1.0, 0.0, 12.0, 1.0, 22.0, 21.0, 1.0])
_sp.bezier_points.foreach_set('handle_left', [0.0, -4.685, 1.0, -2.611, 8.11, 1.0, 13.41, 17.49, 1.0])
_sp.bezier_points.foreach_set('handle_right', [0.0, 4.685, 1.0, 5.173, 19.7, 1.0, 30.59, 24.51, 1.0])
for _p, _l, _r in zip(_sp.bezier_points, ['AUTO', 'AUTO', 'AUTO'], ['AUTO', 'AUTO', 'AUTO']): _p.handle_left_type = _l; _p.handle_right_type = _r
cu_rutacamara_010.path_duration = 120
cu_rutacamara_010.use_path = True
cu_rutacamara_010.fill_mode = 'FULL'

# ---- objects
ob_plane = bpy.data.objects.new('Plane', me_plane_412)
ob_cube = bpy.data.objects.new('Cube', me_cube_1917)
ob_cube_001 = bpy.data.objects.new('Cube.001', me_cube_1918)
ob_cube_002 = bpy.data.objects.new('Cube.002', me_cube_1919)
ob_cube_003 = bpy.data.objects.new('Cube.003', me_cube_1920)
ob_cube_004 = bpy.data.objects.new('Cube.004', me_cube_1921)
ob_cube_005 = bpy.data.objects.new('Cube.005', me_cube_1922)
ob_cube_006 = bpy.data.objects.new('Cube.006', me_cube_1923)
ob_cube_007 = bpy.data.objects.new('Cube.007', me_cube_1924)
ob_cube_008 = bpy.data.objects.new('Cube.008', me_cube_1925)
ob_cube_009 = bpy.data.objects.new('Cube.009', me_cube_1926)
ob_cube_010 = bpy.data.objects.new('Cube.010', me_cube_1927)
ob_cube_011 = bpy.data.objects.new('Cube.011', me_cube_1928)
ob_cube_012 = bpy.data.objects.new('Cube.012', me_cube_1929)
ob_cube_013 = bpy.data.objects.new('Cube.013', me_cube_1930)
ob_cube_014 = bpy.data.objects.new('Cube.014', me_cube_1931)
ob_cube_015 = bpy.data.objects.new('Cube.015', me_cube_1932)
ob_cube_016 = bpy.data.objects.new('Cube.016', me_cube_1933)
ob_cube_017 = bpy.data.objects.new('Cube.017', me_cube_1934)
ob_cube_018 = bpy.data.objects.new('Cube.018', me_cube_1935)
ob_cube_019 = bpy.data.objects.new('Cube.019', me_cube_1936)
ob_cube_020 = bpy.data.objects.new('Cube.020', me_cube_1937)
ob_cube_021 = bpy.data.objects.new('Cube.021', me_cube_1938)
ob_cube_022 = bpy.data.objects.new('Cube.022', me_cube_1939)
ob_cube_023 = bpy.data.objects.new('Cube.023', me_cube_1940)
ob_cube_024 = bpy.data.objects.new('Cube.024', me_cube_1941)
ob_cube_025 = bpy.data.objects.new('Cube.025', me_cube_1942)
ob_curva_suelo = bpy.data.objects.new('Curva_Suelo', me_curva_suelo_018)
ob_muro_interno = bpy.data.objects.new('Muro_Interno', me_muro_interno_017)
ob_muro_externo = bpy.data.objects.new('Muro_Externo', me_muro_externo_017)
ob_plane_001 = bpy.data.objects.new('Plane.001', me_plane_413)
ob_cube_026 = bpy.data.objects.new('Cube.026', me_cube_1943)
ob_cube_027 = bpy.data.objects.new('Cube.027', me_cube_1944)
ob_cube_028 = bpy.data.objects.new('Cube.028', me_cube_1945)
ob_cube_029 = bpy.data.objects.new('Cube.029', me_cube_1946)
ob_cube_030 = bpy.data.objects.new('Cube.030', me_cube_1947)
ob_cube_031 = bpy.data.objects.new('Cube.031', me_cube_1948)
ob_cube_032 = bpy.data.objects.new('Cube.032', me_cube_1949)
ob_cube_033 = bpy.data.objects.new('Cube.033', me_cube_1950)
ob_cube_034 = bpy.data.objects.new('Cube.034', me_cube_1951)
ob_cube_035 = bpy.data.objects.new('Cube.035', me_cube_1952)
ob_cube_036 = bpy.data.objects.new('Cube.036', me_cube_1953)
ob_cube_037 = bpy.data.objects.new('Cube.037', me_cube_1954)
ob_cube_038 = bpy.data.objects.new('Cube.038', me_cube_1955)
ob_cube_039 = bpy.data.objects.new('Cube.039', me_cube_1956)
ob_cube_040 = bpy.data.objects.new('Cube.040', me_cube_1957)
ob_cube_041 = bpy.data.objects.new('Cube.041', me_cube_1958)
ob_cube_042 = bpy.data.objects.new('Cube.042', me_cube_1959)
ob_cube_043 = bpy.data.objects.new('Cube.043', me_cube_1960)
ob_cube_044 = bpy.data.objects.new('Cube.044', me_cube_1961)
ob_cube_045 = bpy.data.objects.new('Cube.045', me_cube_1962)
ob_cube_046 = bpy.data.objects.new('Cube.046', me_cube_1963)
ob_cube_047 = bpy.data.objects.new('Cube.047', me_cube_1964)
ob_cube_048 = bpy.data.objects.new('Cube.048', me_cube_1965)
ob_cube_049 = bpy.data.objects.new('Cube.049', me_cube_1966)
ob_cube_050 = bpy.data.objects.new('Cube.050', me_cube_1967)
ob_cube_051 = bpy.data.objects.new('Cube.051', me_cube_1968)
ob_camera = bpy.data.objects.new('Camera', cam_camera_016)
ob_rutacamara = bpy.data.objects.new('RutaCamara', cu_rutacamara_010)

# ---- transforms, parenting, visibility, modifiers, constraints
ob_plane.location = (0.0, 5.5, 0.0)
ob_plane.scale = (4.0, 6.5, 1.0)
ob_cube.location = (-4.0, 0.0, 1.0)
ob_cube.scale = (0.3, 0.51, 1.0)
ob_cube_001.location = (4.0, 0.0, 1.0)
ob_cube_001.scale = (0.3, 0.51, 1.0)
ob_cube_002.location = (-4.0, 1.0, 1.0)
ob_cube_002.scale = (0.3, 0.51, 1.0)
ob_cube_003.location = (4.0, 1.0, 1.0)
ob_cube_003.scale = (0.3, 0.51, 1.0)
ob_cube_004.location = (-4.0, 2.0, 1.0)
ob_cube_004.scale = (0.3, 0.51, 1.0)
ob_cube_005.location = (4.0, 2.0, 1.0)
ob_cube_005.scale = (0.3, 0.51, 1.0)
ob_cube_006.location = (-4.0, 3.0, 1.0)
ob_cube_006.scale = (0.3, 0.51, 1.0)
ob_cube_007.location = (4.0, 3.0, 1.0)
ob_cube_007.scale = (0.3, 0.51, 1.0)
ob_cube_008.location = (-4.0, 4.0, 1.0)
ob_cube_008.scale = (0.3, 0.51, 1.0)
ob_cube_009.location = (4.0, 4.0, 1.0)
ob_cube_009.scale = (0.3, 0.51, 1.0)
ob_cube_010.location = (-4.0, 5.0, 1.0)
ob_cube_010.scale = (0.3, 0.51, 1.0)
ob_cube_011.location = (4.0, 5.0, 1.0)
ob_cube_011.scale = (0.3, 0.51, 1.0)
ob_cube_012.location = (-4.0, 6.0, 1.0)
ob_cube_012.scale = (0.3, 0.51, 1.0)
ob_cube_013.location = (4.0, 6.0, 1.0)
ob_cube_013.scale = (0.3, 0.51, 1.0)
ob_cube_014.location = (-4.0, 7.0, 1.0)
ob_cube_014.scale = (0.3, 0.51, 1.0)
ob_cube_015.location = (4.0, 7.0, 1.0)
ob_cube_015.scale = (0.3, 0.51, 1.0)
ob_cube_016.location = (-4.0, 8.0, 1.0)
ob_cube_016.scale = (0.3, 0.51, 1.0)
ob_cube_017.location = (4.0, 8.0, 1.0)
ob_cube_017.scale = (0.3, 0.51, 1.0)
ob_cube_018.location = (-4.0, 9.0, 1.0)
ob_cube_018.scale = (0.3, 0.51, 1.0)
ob_cube_019.location = (4.0, 9.0, 1.0)
ob_cube_019.scale = (0.3, 0.51, 1.0)
ob_cube_020.location = (-4.0, 10.0, 1.0)
ob_cube_020.scale = (0.3, 0.51, 1.0)
ob_cube_021.location = (4.0, 10.0, 1.0)
ob_cube_021.scale = (0.3, 0.51, 1.0)
ob_cube_022.location = (-4.0, 11.0, 1.0)
ob_cube_022.scale = (0.3, 0.51, 1.0)
ob_cube_023.location = (4.0, 11.0, 1.0)
ob_cube_023.scale = (0.3, 0.51, 1.0)
ob_cube_024.location = (-4.0, 12.0, 1.0)
ob_cube_024.scale = (0.3, 0.51, 1.0)
ob_cube_025.location = (4.0, 12.0, 1.0)
ob_cube_025.scale = (0.3, 0.51, 1.0)
ob_curva_suelo.location = (0.0, 0.0, 0.0)
ob_muro_interno.location = (0.0, 0.0, 0.0)
ob_muro_externo.location = (0.0, 0.0, 0.0)
ob_plane_001.location = (16.0, 21.0, 0.0)
ob_plane_001.scale = (6.5, 4.0, 1.0)
ob_cube_026.location = (10.0, 17.0, 1.0)
ob_cube_026.scale = (0.51, 0.3, 1.0)
ob_cube_027.location = (10.0, 25.0, 1.0)
ob_cube_027.scale = (0.51, 0.3, 1.0)
ob_cube_028.location = (11.0, 17.0, 1.0)
ob_cube_028.scale = (0.51, 0.3, 1.0)
ob_cube_029.location = (11.0, 25.0, 1.0)
ob_cube_029.scale = (0.51, 0.3, 1.0)
ob_cube_030.location = (12.0, 17.0, 1.0)
ob_cube_030.scale = (0.51, 0.3, 1.0)
ob_cube_031.location = (12.0, 25.0, 1.0)
ob_cube_031.scale = (0.51, 0.3, 1.0)
ob_cube_032.location = (13.0, 17.0, 1.0)
ob_cube_032.scale = (0.51, 0.3, 1.0)
ob_cube_033.location = (13.0, 25.0, 1.0)
ob_cube_033.scale = (0.51, 0.3, 1.0)
ob_cube_034.location = (14.0, 17.0, 1.0)
ob_cube_034.scale = (0.51, 0.3, 1.0)
ob_cube_035.location = (14.0, 25.0, 1.0)
ob_cube_035.scale = (0.51, 0.3, 1.0)
ob_cube_036.location = (15.0, 17.0, 1.0)
ob_cube_036.scale = (0.51, 0.3, 1.0)
ob_cube_037.location = (15.0, 25.0, 1.0)
ob_cube_037.scale = (0.51, 0.3, 1.0)
ob_cube_038.location = (16.0, 17.0, 1.0)
ob_cube_038.scale = (0.51, 0.3, 1.0)
ob_cube_039.location = (16.0, 25.0, 1.0)
ob_cube_039.scale = (0.51, 0.3, 1.0)
ob_cube_040.location = (17.0, 17.0, 1.0)
ob_cube_040.scale = (0.51, 0.3, 1.0)
ob_cube_041.location = (17.0, 25.0, 1.0)
ob_cube_041.scale = (0.51, 0.3, 1.0)
ob_cube_042.location = (18.0, 17.0, 1.0)
ob_cube_042.scale = (0.51, 0.3, 1.0)
ob_cube_043.location = (18.0, 25.0, 1.0)
ob_cube_043.scale = (0.51, 0.3, 1.0)
ob_cube_044.location = (19.0, 17.0, 1.0)
ob_cube_044.scale = (0.51, 0.3, 1.0)
ob_cube_045.location = (19.0, 25.0, 1.0)
ob_cube_045.scale = (0.51, 0.3, 1.0)
ob_cube_046.location = (20.0, 17.0, 1.0)
ob_cube_046.scale = (0.51, 0.3, 1.0)
ob_cube_047.location = (20.0, 25.0, 1.0)
ob_cube_047.scale = (0.51, 0.3, 1.0)
ob_cube_048.location = (21.0, 17.0, 1.0)
ob_cube_048.scale = (0.51, 0.3, 1.0)
ob_cube_049.location = (21.0, 25.0, 1.0)
ob_cube_049.scale = (0.51, 0.3, 1.0)
ob_cube_050.location = (22.0, 17.0, 1.0)
ob_cube_050.scale = (0.51, 0.3, 1.0)
ob_cube_051.location = (22.0, 25.0, 1.0)
ob_cube_051.scale = (0.51, 0.3, 1.0)
ob_camera.location = (0.0, -5.0, 1.0)
ob_camera.rotation_euler = (1.396, 0.0, 0.0)
_c = ob_camera.constraints.new('FOLLOW_PATH'); _c.name = 'Follow Path'
_c.target = ob_rutacamara
_c.offset = 70.27
_c.offset_factor = 0.7027
_c.use_curve_follow = True
_c.use_fixed_location = True
ob_rutacamara.location = (0.0, 0.0, 0.0)

# ---- collection membership
col_collection.objects.link(ob_plane)
col_collection.objects.link(ob_cube)
col_collection.objects.link(ob_cube_001)
col_collection.objects.link(ob_cube_002)
col_collection.objects.link(ob_cube_003)
col_collection.objects.link(ob_cube_004)
col_collection.objects.link(ob_cube_005)
col_collection.objects.link(ob_cube_006)
col_collection.objects.link(ob_cube_007)
col_collection.objects.link(ob_cube_008)
col_collection.objects.link(ob_cube_009)
col_collection.objects.link(ob_cube_010)
col_collection.objects.link(ob_cube_011)
col_collection.objects.link(ob_cube_012)
col_collection.objects.link(ob_cube_013)
col_collection.objects.link(ob_cube_014)
col_collection.objects.link(ob_cube_015)
col_collection.objects.link(ob_cube_016)
col_collection.objects.link(ob_cube_017)
col_collection.objects.link(ob_cube_018)
col_collection.objects.link(ob_cube_019)
col_collection.objects.link(ob_cube_020)
col_collection.objects.link(ob_cube_021)
col_collection.objects.link(ob_cube_022)
col_collection.objects.link(ob_cube_023)
col_collection.objects.link(ob_cube_024)
col_collection.objects.link(ob_cube_025)
col_collection.objects.link(ob_curva_suelo)
col_collection.objects.link(ob_muro_interno)
col_collection.objects.link(ob_muro_externo)
col_collection.objects.link(ob_plane_001)
col_collection.objects.link(ob_cube_026)
col_collection.objects.link(ob_cube_027)
col_collection.objects.link(ob_cube_028)
col_collection.objects.link(ob_cube_029)
col_collection.objects.link(ob_cube_030)
col_collection.objects.link(ob_cube_031)
col_collection.objects.link(ob_cube_032)
col_collection.objects.link(ob_cube_033)
col_collection.objects.link(ob_cube_034)
col_collection.objects.link(ob_cube_035)
col_collection.objects.link(ob_cube_036)
col_collection.objects.link(ob_cube_037)
col_collection.objects.link(ob_cube_038)
col_collection.objects.link(ob_cube_039)
col_collection.objects.link(ob_cube_040)
col_collection.objects.link(ob_cube_041)
col_collection.objects.link(ob_cube_042)
col_collection.objects.link(ob_cube_043)
col_collection.objects.link(ob_cube_044)
col_collection.objects.link(ob_cube_045)
col_collection.objects.link(ob_cube_046)
col_collection.objects.link(ob_cube_047)
col_collection.objects.link(ob_cube_048)
col_collection.objects.link(ob_cube_049)
col_collection.objects.link(ob_cube_050)
col_collection.objects.link(ob_cube_051)
col_collection.objects.link(ob_camera)
col_collection.objects.link(ob_rutacamara)

# ---- scene / render settings (as saved in the file)
scene.camera = ob_camera
scene.frame_start = 0; scene.frame_end = 120; scene.frame_set(77)
scene.render.engine = 'BLENDER_EEVEE_NEXT'
scene.render.bake_bias = 0.0
scene.render.bake_samples = 0
scene.cycles.sampling_pattern = 'TABULATED_SOBOL'
scene.eevee.use_volume_custom_range = False
bpy.context.view_layer.update()

# ---- added for rendering (the .blend has no usable light): sun
light_auto_sun = bpy.data.lights.new('AutoSun', 'SUN')
light_auto_sun.energy = 3.0
light_auto_sun.angle = 0.0523599
ob_auto_sun = bpy.data.objects.new('AutoSun', light_auto_sun)
scene.collection.objects.link(ob_auto_sun)
ob_auto_sun.rotation_euler = (0.872665, 0.174533, 0.523599)
bpy.context.view_layer.update()
